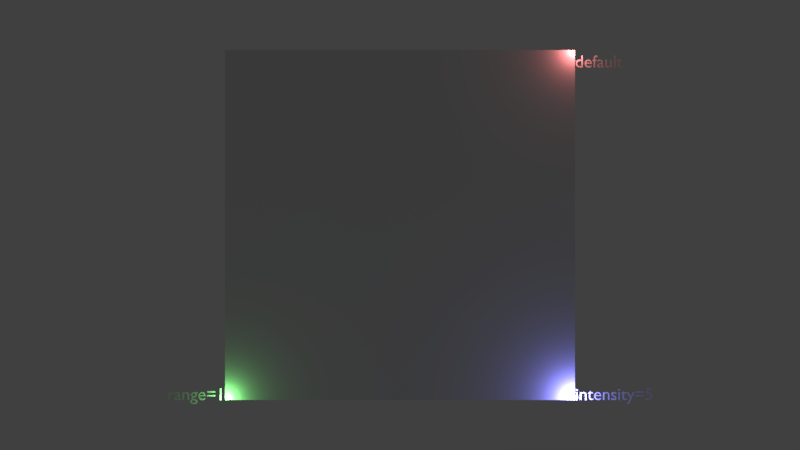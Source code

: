 # Source: PointLightTest.blend  (saved by Blender 2.79.0; exported with 4.5.12 LTS)
import bpy
from mathutils import Matrix  # noqa: F401  (used for matrix-valued properties, if any)

bpy.ops.wm.read_factory_settings(use_empty=True)
scene = bpy.context.scene
scene.name = 'Scene'

# ---- collections
col_collection_1 = bpy.data.collections.new('Collection 1'); scene.collection.children.link(col_collection_1)

# ---- materials (node trees are filled in below, after node groups)
mat_labelmaterial = bpy.data.materials.new('LabelMaterial')
mat_labelmaterial.alpha_threshold = 0.0
mat_labelmaterial.use_transparent_shadow = False
mat_labelmaterial.roughness = 0.5
mat_gridmaterial = bpy.data.materials.new('GridMaterial')
mat_gridmaterial.alpha_threshold = 0.0
mat_gridmaterial.use_transparent_shadow = False
mat_gridmaterial.roughness = 0.5

# ---- material node trees

# ---- world
world_world = bpy.data.worlds.new('World'); scene.world = world_world
world_world.color = (0.05088, 0.05088, 0.05088)
world_world.use_sun_shadow = False
world_world.sun_shadow_jitter_overblur = 0.0
world_world.cycles.sampling_method = 'MANUAL'

# ---- cameras
cam_camera = bpy.data.cameras.new('Camera')
cam_camera.clip_end = 100.0
cam_camera.lens = 35.0
cam_camera.sensor_width = 32.0
cam_camera.sensor_height = 18.0
cam_camera.ortho_scale = 7.314
cam_camera.dof.focus_distance = 0.0
cam_camera.dof.aperture_fstop = 128.0

# ---- lights
light_point_002 = bpy.data.lights.new('Point.002', 'POINT')
light_point_002.color = (0.2462, 0.2462, 1.0)
light_point_002.transmission_factor = 0.0
light_point_002.energy = 500.0
light_point_002.shadow_buffer_clip_start = 0.5
light_point_002.shadow_soft_size = 0.1
light_point_002.shadow_maximum_resolution = 0.006
light_point_002.use_absolute_resolution = True
light_point_001 = bpy.data.lights.new('Point.001', 'POINT')
light_point_001.color = (0.2462, 1.0, 0.2462)
light_point_001.transmission_factor = 0.0
light_point_001.energy = 100.0
light_point_001.shadow_buffer_clip_start = 0.5
light_point_001.shadow_soft_size = 0.1
light_point_001.shadow_maximum_resolution = 0.006
light_point_001.use_absolute_resolution = True
light_point = bpy.data.lights.new('Point', 'POINT')
light_point.color = (1.0, 0.2462, 0.2462)
light_point.transmission_factor = 0.0
light_point.energy = 100.0
light_point.shadow_buffer_clip_start = 0.5
light_point.shadow_soft_size = 0.1
light_point.shadow_maximum_resolution = 0.006
light_point.use_absolute_resolution = True

# ---- meshes
me_cutext_004 = bpy.data.meshes.new('CUText.004')
me_cutext_004.from_pydata([(4.394, 0.682, 0.0), (4.091, 0.682, 0.0), (4.091, 0.327, 0.0), (4.127, 0.3339, 0.0), (4.161, 0.3367, 0.0), (4.192, 0.3357, 0.0), (4.22, 0.3312, 0.0), (4.245, 0.3236, 0.0), (4.267, 0.3131, 0.0), (4.286, 0.3001, 0.0), (4.301, 0.2848, 0.0), (4.314, 0.2675, 0.0), (4.323, 0.2486, 0.0), (4.328, 0.2283, 0.0), (4.33, 0.207, 0.0), (4.329, 0.1905, 0.0), (4.325, 0.1746, 0.0), (4.319, 0.1595, 0.0), (4.311, 0.1453, 0.0), (4.3, 0.1322, 0.0), (4.288, 0.1204, 0.0), (4.275, 0.1099, 0.0), (4.26, 0.101, 0.0), (4.244, 0.0938, 0.0), (4.226, 0.08846, 0.0), (4.208, 0.08514, 0.0), (4.189, 0.084, 0.0), (4.177, 0.08435, 0.0), (4.164, 0.08541, 0.0), (4.152, 0.08717, 0.0), (4.139, 0.08963, 0.0), (4.127, 0.09278, 0.0), (4.114, 0.09663, 0.0), (4.102, 0.1012, 0.0), (4.089, 0.1064, 0.0), (4.077, 0.1123, 0.0), (4.065, 0.1188, 0.0), (4.052, 0.1261, 0.0), (4.04, 0.134, 0.0), (4.04, 0.033, 0.0), (4.055, 0.02587, 0.0), (4.069, 0.01947, 0.0), (4.082, 0.01378, 0.0), (4.096, 0.008778, 0.0), (4.109, 0.004441, 0.0), (4.123, 0.00075, 0.0), (4.136, -0.002316, 0.0), (4.149, -0.004778, 0.0), (4.163, -0.006656, 0.0), (4.176, -0.007972, 0.0), (4.19, -0.008747, 0.0), (4.205, -0.009, 0.0), (4.236, -0.007117, 0.0), (4.266, -0.001602, 0.0), (4.294, 0.007344, 0.0), (4.32, 0.01952, 0.0), (4.344, 0.03472, 0.0), (4.365, 0.05275, 0.0), (4.383, 0.0734, 0.0), (4.399, 0.09648, 0.0), (4.411, 0.1218, 0.0), (4.42, 0.1491, 0.0), (4.426, 0.1782, 0.0), (4.428, 0.209, 0.0), (4.426, 0.2399, 0.0), (4.42, 0.2692, 0.0), (4.411, 0.2969, 0.0), (4.398, 0.3225, 0.0), (4.382, 0.3458, 0.0), (4.362, 0.3666, 0.0), (4.339, 0.3846, 0.0), (4.313, 0.3995, 0.0), (4.284, 0.4111, 0.0), (4.252, 0.419, 0.0), (4.217, 0.4231, 0.0), (4.18, 0.423, 0.0), (4.18, 0.594, 0.0), (4.394, 0.594, 0.0), (3.462, 0.503, 0.0), (3.462, 0.421, 0.0), (3.934, 0.421, 0.0), (3.934, 0.503, 0.0), (3.462, 0.285, 0.0), (3.462, 0.203, 0.0), (3.934, 0.203, 0.0), (3.934, 0.285, 0.0), (3.406, 0.449, 0.0), (3.306, 0.449, 0.0), (3.19, 0.196, 0.0), (3.069, 0.449, 0.0), (2.968, 0.449, 0.0), (3.142, 0.096, 0.0), (2.989, -0.23, 0.0), (3.088, -0.23, 0.0), (2.802, 0.542, 0.0), (2.635, 0.379, 0.0), (2.635, 0.369, 0.0), (2.713, 0.369, 0.0), (2.713, 0.132, 0.0), (2.714, 0.1122, 0.0), (2.717, 0.09343, 0.0), (2.722, 0.0758, 0.0), (2.729, 0.05944, 0.0), (2.738, 0.04451, 0.0), (2.75, 0.03112, 0.0), (2.763, 0.01943, 0.0), (2.778, 0.009556, 0.0), (2.795, 0.001641, 0.0), (2.815, -0.004181, 0.0), (2.836, -0.007773, 0.0), (2.859, -0.009, 0.0), (2.867, -0.008734, 0.0), (2.875, -0.007958, 0.0), (2.884, -0.006703, 0.0), (2.893, -0.005, 0.0), (2.903, -0.00288, 0.0), (2.912, -0.000375, 0.0), (2.922, 0.002484, 0.0), (2.932, 0.005667, 0.0), (2.941, 0.009141, 0.0), (2.95, 0.01288, 0.0), (2.959, 0.01684, 0.0), (2.967, 0.021, 0.0), (2.967, 0.104, 0.0), (2.958, 0.09873, 0.0), (2.949, 0.09392, 0.0), (2.941, 0.08956, 0.0), (2.932, 0.08567, 0.0), (2.923, 0.08223, 0.0), (2.915, 0.07925, 0.0), (2.907, 0.07673, 0.0), (2.898, 0.07467, 0.0), (2.89, 0.07306, 0.0), (2.882, 0.07192, 0.0), (2.874, 0.07123, 0.0), (2.866, 0.071, 0.0), (2.859, 0.07133, 0.0), (2.852, 0.07236, 0.0), (2.845, 0.07417, 0.0), (2.838, 0.07685, 0.0), (2.831, 0.08048, 0.0), (2.824, 0.08513, 0.0), (2.818, 0.09088, 0.0), (2.813, 0.09781, 0.0), (2.808, 0.106, 0.0), (2.805, 0.1156, 0.0), (2.803, 0.1265, 0.0), (2.802, 0.139, 0.0), (2.802, 0.369, 0.0), (2.944, 0.369, 0.0), (2.944, 0.449, 0.0), (2.802, 0.449, 0.0), (2.57, 0.449, 0.0), (2.481, 0.449, 0.0), (2.481, 0.0, 0.0), (2.57, 0.0, 0.0), (2.579, 0.585, 0.0), (2.579, 0.5921, 0.0), (2.577, 0.599, 0.0), (2.575, 0.6055, 0.0), (2.572, 0.6116, 0.0), (2.568, 0.6173, 0.0), (2.563, 0.6224, 0.0), (2.558, 0.6269, 0.0), (2.553, 0.6307, 0.0), (2.547, 0.6338, 0.0), (2.54, 0.6361, 0.0), (2.533, 0.6375, 0.0), (2.526, 0.638, 0.0), (2.519, 0.6375, 0.0), (2.512, 0.6361, 0.0), (2.505, 0.6338, 0.0), (2.499, 0.6307, 0.0), (2.494, 0.6269, 0.0), (2.489, 0.6224, 0.0), (2.484, 0.6173, 0.0), (2.48, 0.6116, 0.0), (2.477, 0.6055, 0.0), (2.475, 0.599, 0.0), (2.473, 0.5921, 0.0), (2.473, 0.585, 0.0), (2.473, 0.5779, 0.0), (2.475, 0.571, 0.0), (2.477, 0.5645, 0.0), (2.48, 0.5584, 0.0), (2.484, 0.5527, 0.0), (2.489, 0.5476, 0.0), (2.494, 0.5431, 0.0), (2.499, 0.5393, 0.0), (2.505, 0.5362, 0.0), (2.512, 0.5339, 0.0), (2.519, 0.5325, 0.0), (2.526, 0.532, 0.0), (2.533, 0.5325, 0.0), (2.54, 0.5339, 0.0), (2.547, 0.5362, 0.0), (2.553, 0.5393, 0.0), (2.558, 0.5431, 0.0), (2.563, 0.5476, 0.0), (2.568, 0.5527, 0.0), (2.572, 0.5584, 0.0), (2.575, 0.5645, 0.0), (2.577, 0.571, 0.0), (2.579, 0.5779, 0.0), (2.355, 0.421, 0.0), (2.343, 0.427, 0.0), (2.332, 0.4324, 0.0), (2.32, 0.4373, 0.0), (2.309, 0.4417, 0.0), (2.298, 0.4456, 0.0), (2.287, 0.4489, 0.0), (2.276, 0.4517, 0.0), (2.265, 0.454, 0.0), (2.255, 0.4557, 0.0), (2.244, 0.457, 0.0), (2.234, 0.4577, 0.0), (2.223, 0.458, 0.0), (2.201, 0.4571, 0.0), (2.181, 0.4542, 0.0), (2.162, 0.4496, 0.0), (2.145, 0.4433, 0.0), (2.129, 0.4352, 0.0), (2.115, 0.4255, 0.0), (2.103, 0.4142, 0.0), (2.093, 0.4014, 0.0), (2.085, 0.3871, 0.0), (2.08, 0.3714, 0.0), (2.076, 0.3544, 0.0), (2.075, 0.336, 0.0), (2.079, 0.3075, 0.0), (2.091, 0.2823, 0.0), (2.108, 0.2599, 0.0), (2.129, 0.24, 0.0), (2.154, 0.2221, 0.0), (2.18, 0.2059, 0.0), (2.206, 0.1909, 0.0), (2.231, 0.1767, 0.0), (2.252, 0.1629, 0.0), (2.269, 0.1491, 0.0), (2.281, 0.135, 0.0), (2.285, 0.12, 0.0), (2.284, 0.1123, 0.0), (2.283, 0.1053, 0.0), (2.28, 0.09881, 0.0), (2.276, 0.093, 0.0), (2.271, 0.08781, 0.0), (2.266, 0.08325, 0.0), (2.259, 0.07931, 0.0), (2.252, 0.076, 0.0), (2.245, 0.07331, 0.0), (2.236, 0.07125, 0.0), (2.228, 0.06981, 0.0), (2.219, 0.069, 0.0), (2.21, 0.0694, 0.0), (2.2, 0.07059, 0.0), (2.189, 0.07259, 0.0), (2.178, 0.07541, 0.0), (2.166, 0.07904, 0.0), (2.154, 0.0835, 0.0), (2.141, 0.08879, 0.0), (2.128, 0.09493, 0.0), (2.114, 0.1019, 0.0), (2.101, 0.1097, 0.0), (2.086, 0.1184, 0.0), (2.072, 0.128, 0.0), (2.072, 0.032, 0.0), (2.086, 0.02489, 0.0), (2.1, 0.01855, 0.0), (2.113, 0.01294, 0.0), (2.126, 0.008037, 0.0), (2.139, 0.003817, 0.0), (2.151, 0.00025, 0.0), (2.164, -0.002692, 0.0), (2.176, -0.005037, 0.0), (2.189, -0.006812, 0.0), (2.201, -0.008046, 0.0), (2.214, -0.008766, 0.0), (2.228, -0.009, 0.0), (2.249, -0.007911, 0.0), (2.268, -0.004708, 0.0), (2.287, 0.0005156, 0.0), (2.304, 0.007667, 0.0), (2.32, 0.01665, 0.0), (2.334, 0.02738, 0.0), (2.346, 0.03974, 0.0), (2.357, 0.05367, 0.0), (2.365, 0.06905, 0.0), (2.371, 0.08579, 0.0), (2.375, 0.1038, 0.0), (2.376, 0.123, 0.0), (2.375, 0.1342, 0.0), (2.374, 0.1449, 0.0), (2.371, 0.1552, 0.0), (2.366, 0.1652, 0.0), (2.36, 0.1751, 0.0), (2.353, 0.1849, 0.0), (2.344, 0.1947, 0.0), (2.334, 0.2048, 0.0), (2.322, 0.2151, 0.0), (2.308, 0.2258, 0.0), (2.293, 0.2371, 0.0), (2.275, 0.249, 0.0), (2.256, 0.2601, 0.0), (2.239, 0.2702, 0.0), (2.225, 0.2797, 0.0), (2.212, 0.2883, 0.0), (2.2, 0.2963, 0.0), (2.191, 0.3037, 0.0), (2.183, 0.3106, 0.0), (2.177, 0.317, 0.0), (2.172, 0.323, 0.0), (2.169, 0.3286, 0.0), (2.167, 0.3339, 0.0), (2.166, 0.339, 0.0), (2.166, 0.3448, 0.0), (2.168, 0.3504, 0.0), (2.17, 0.3555, 0.0), (2.173, 0.3603, 0.0), (2.177, 0.3646, 0.0), (2.182, 0.3685, 0.0), (2.187, 0.3719, 0.0), (2.194, 0.3747, 0.0), (2.201, 0.377, 0.0), (2.208, 0.3786, 0.0), (2.216, 0.3797, 0.0), (2.225, 0.38, 0.0), (2.234, 0.3797, 0.0), (2.243, 0.3788, 0.0), (2.252, 0.3773, 0.0), (2.262, 0.3751, 0.0), (2.273, 0.3723, 0.0), (2.284, 0.3689, 0.0), (2.295, 0.3647, 0.0), (2.306, 0.3599, 0.0), (2.318, 0.3543, 0.0), (2.33, 0.3479, 0.0), (2.343, 0.3409, 0.0), (2.355, 0.333, 0.0), (1.681, 0.449, 0.0), (1.592, 0.449, 0.0), (1.592, 0.0, 0.0), (1.681, 0.0, 0.0), (1.681, 0.322, 0.0), (1.691, 0.3332, 0.0), (1.701, 0.3431, 0.0), (1.711, 0.352, 0.0), (1.72, 0.3597, 0.0), (1.729, 0.3664, 0.0), (1.738, 0.3721, 0.0), (1.747, 0.3768, 0.0), (1.756, 0.3806, 0.0), (1.765, 0.3835, 0.0), (1.774, 0.3854, 0.0), (1.783, 0.3866, 0.0), (1.793, 0.387, 0.0), (1.806, 0.3861, 0.0), (1.818, 0.3835, 0.0), (1.83, 0.3793, 0.0), (1.84, 0.3734, 0.0), (1.849, 0.3661, 0.0), (1.857, 0.3573, 0.0), (1.864, 0.3471, 0.0), (1.87, 0.3356, 0.0), (1.875, 0.3229, 0.0), (1.878, 0.309, 0.0), (1.88, 0.294, 0.0), (1.881, 0.278, 0.0), (1.881, 0.0, 0.0), (1.97, 0.0, 0.0), (1.97, 0.277, 0.0), (1.969, 0.3064, 0.0), (1.965, 0.3331, 0.0), (1.958, 0.3572, 0.0), (1.949, 0.3786, 0.0), (1.938, 0.3974, 0.0), (1.925, 0.4136, 0.0), (1.911, 0.4273, 0.0), (1.894, 0.4384, 0.0), (1.877, 0.447, 0.0), (1.858, 0.4531, 0.0), (1.838, 0.4568, 0.0), (1.817, 0.458, 0.0), (1.805, 0.4575, 0.0), (1.792, 0.4559, 0.0), (1.78, 0.4534, 0.0), (1.768, 0.4499, 0.0), (1.756, 0.4455, 0.0), (1.744, 0.4401, 0.0), (1.733, 0.4339, 0.0), (1.722, 0.4267, 0.0), (1.711, 0.4188, 0.0), (1.701, 0.41, 0.0), (1.692, 0.4004, 0.0), (1.683, 0.39, 0.0), (1.681, 0.39, 0.0), (1.49, 0.13, 0.0), (1.477, 0.1218, 0.0), (1.464, 0.1142, 0.0), (1.451, 0.1072, 0.0), (1.438, 0.1009, 0.0), (1.425, 0.09523, 0.0), (1.412, 0.09025, 0.0), (1.399, 0.08598, 0.0), (1.386, 0.08244, 0.0), (1.373, 0.07966, 0.0), (1.36, 0.07764, 0.0), (1.346, 0.07641, 0.0), (1.333, 0.076, 0.0), (1.312, 0.07696, 0.0), (1.293, 0.07982, 0.0), (1.275, 0.08458, 0.0), (1.259, 0.09122, 0.0), (1.244, 0.09974, 0.0), (1.23, 0.1101, 0.0), (1.219, 0.1224, 0.0), (1.208, 0.1364, 0.0), (1.199, 0.1524, 0.0), (1.192, 0.1701, 0.0), (1.186, 0.1896, 0.0), (1.182, 0.211, 0.0), (1.498, 0.211, 0.0), (1.496, 0.2507, 0.0), (1.492, 0.2869, 0.0), (1.484, 0.3196, 0.0), (1.474, 0.3488, 0.0), (1.461, 0.3745, 0.0), (1.445, 0.3968, 0.0), (1.427, 0.4155, 0.0), (1.406, 0.4309, 0.0), (1.384, 0.4428, 0.0), (1.359, 0.4512, 0.0), (1.332, 0.4563, 0.0), (1.303, 0.458, 0.0), (1.273, 0.4561, 0.0), (1.244, 0.4506, 0.0), (1.218, 0.4415, 0.0), (1.193, 0.4291, 0.0), (1.171, 0.4136, 0.0), (1.151, 0.395, 0.0), (1.134, 0.3736, 0.0), (1.12, 0.3496, 0.0), (1.108, 0.323, 0.0), (1.1, 0.2941, 0.0), (1.095, 0.2631, 0.0), (1.093, 0.23, 0.0), (1.095, 0.1992, 0.0), (1.099, 0.1692, 0.0), (1.107, 0.1403, 0.0), (1.118, 0.1129, 0.0), (1.132, 0.08736, 0.0), (1.15, 0.064, 0.0), (1.169, 0.04323, 0.0), (1.192, 0.02541, 0.0), (1.218, 0.01091, 0.0), (1.246, 9.261e-05, 0.0), (1.277, -0.006665, 0.0), (1.311, -0.009, 0.0), (1.329, -0.008645, 0.0), (1.347, -0.007574, 0.0), (1.363, -0.005781, 0.0), (1.379, -0.003259, 0.0), (1.394, -1.157e-06, 0.0), (1.409, 0.004, 0.0), (1.423, 0.008751, 0.0), (1.436, 0.01426, 0.0), (1.45, 0.02053, 0.0), (1.463, 0.02757, 0.0), (1.477, 0.03539, 0.0), (1.49, 0.044, 0.0), (1.184, 0.27, 0.0), (1.188, 0.2871, 0.0), (1.192, 0.3029, 0.0), (1.198, 0.3173, 0.0), (1.206, 0.3303, 0.0), (1.214, 0.342, 0.0), (1.224, 0.3521, 0.0), (1.234, 0.3608, 0.0), (1.246, 0.368, 0.0), (1.259, 0.3736, 0.0), (1.273, 0.3777, 0.0), (1.289, 0.3802, 0.0), (1.305, 0.381, 0.0), (1.32, 0.3801, 0.0), (1.334, 0.3775, 0.0), (1.348, 0.3732, 0.0), (1.36, 0.3673, 0.0), (1.37, 0.3599, 0.0), (1.38, 0.351, 0.0), (1.388, 0.3407, 0.0), (1.395, 0.329, 0.0), (1.401, 0.316, 0.0), (1.406, 0.3018, 0.0), (1.409, 0.2865, 0.0), (1.41, 0.27, 0.0), (0.886, 0.542, 0.0), (0.719, 0.379, 0.0), (0.719, 0.369, 0.0), (0.797, 0.369, 0.0), (0.797, 0.132, 0.0), (0.798, 0.1122, 0.0), (0.8011, 0.09343, 0.0), (0.8062, 0.0758, 0.0), (0.8133, 0.05944, 0.0), (0.8224, 0.04451, 0.0), (0.8336, 0.03112, 0.0), (0.8468, 0.01943, 0.0), (0.862, 0.009556, 0.0), (0.8793, 0.001641, 0.0), (0.8985, -0.004181, 0.0), (0.9198, -0.007773, 0.0), (0.943, -0.009, 0.0), (0.9506, -0.008734, 0.0), (0.9589, -0.007958, 0.0), (0.9677, -0.006703, 0.0), (0.977, -0.005, 0.0), (0.9865, -0.00288, 0.0), (0.9962, -0.000375, 0.0), (1.006, 0.002484, 0.0), (1.016, 0.005667, 0.0), (1.025, 0.009141, 0.0), (1.034, 0.01288, 0.0), (1.043, 0.01684, 0.0), (1.051, 0.021, 0.0), (1.051, 0.104, 0.0), (1.042, 0.09873, 0.0), (1.033, 0.09392, 0.0), (1.025, 0.08956, 0.0), (1.016, 0.08567, 0.0), (1.007, 0.08223, 0.0), (0.999, 0.07925, 0.0), (0.9907, 0.07673, 0.0), (0.9824, 0.07467, 0.0), (0.9742, 0.07306, 0.0), (0.9661, 0.07192, 0.0), (0.958, 0.07123, 0.0), (0.95, 0.071, 0.0), (0.9433, 0.07133, 0.0), (0.9362, 0.07236, 0.0), (0.929, 0.07417, 0.0), (0.9219, 0.07685, 0.0), (0.9149, 0.08048, 0.0), (0.9082, 0.08513, 0.0), (0.9022, 0.09088, 0.0), (0.8968, 0.09781, 0.0), (0.8923, 0.106, 0.0), (0.8889, 0.1156, 0.0), (0.8868, 0.1265, 0.0), (0.886, 0.139, 0.0), (0.886, 0.369, 0.0), (1.028, 0.369, 0.0), (1.028, 0.449, 0.0), (0.886, 0.449, 0.0), (0.369, 0.449, 0.0), (0.28, 0.449, 0.0), (0.28, 0.0, 0.0), (0.369, 0.0, 0.0), (0.369, 0.322, 0.0), (0.3793, 0.3332, 0.0), (0.3892, 0.3431, 0.0), (0.3987, 0.352, 0.0), (0.408, 0.3597, 0.0), (0.4171, 0.3664, 0.0), (0.4261, 0.3721, 0.0), (0.435, 0.3768, 0.0), (0.444, 0.3806, 0.0), (0.453, 0.3835, 0.0), (0.4621, 0.3854, 0.0), (0.4714, 0.3866, 0.0), (0.481, 0.387, 0.0), (0.4941, 0.3861, 0.0), (0.5063, 0.3835, 0.0), (0.5175, 0.3793, 0.0), (0.5278, 0.3734, 0.0), (0.5371, 0.3661, 0.0), (0.5453, 0.3573, 0.0), (0.5523, 0.3471, 0.0), (0.5582, 0.3356, 0.0), (0.5628, 0.3229, 0.0), (0.5662, 0.309, 0.0), (0.5683, 0.294, 0.0), (0.569, 0.278, 0.0), (0.569, 0.0, 0.0), (0.658, 0.0, 0.0), (0.658, 0.277, 0.0), (0.6566, 0.3064, 0.0), (0.6526, 0.3331, 0.0), (0.646, 0.3572, 0.0), (0.6372, 0.3786, 0.0), (0.6263, 0.3974, 0.0), (0.6134, 0.4136, 0.0), (0.5987, 0.4273, 0.0), (0.5824, 0.4384, 0.0), (0.5648, 0.447, 0.0), (0.5458, 0.4531, 0.0), (0.5259, 0.4568, 0.0), (0.505, 0.458, 0.0), (0.4925, 0.4575, 0.0), (0.4801, 0.4559, 0.0), (0.4678, 0.4534, 0.0), (0.4556, 0.4499, 0.0), (0.4437, 0.4455, 0.0), (0.432, 0.4401, 0.0), (0.4207, 0.4339, 0.0), (0.4097, 0.4267, 0.0), (0.3993, 0.4188, 0.0), (0.3893, 0.41, 0.0), (0.3798, 0.4004, 0.0), (0.371, 0.39, 0.0), (0.369, 0.39, 0.0), (0.154, 0.449, 0.0), (0.065, 0.449, 0.0), (0.065, 0.0, 0.0), (0.154, 0.0, 0.0), (0.163, 0.585, 0.0), (0.1625, 0.5921, 0.0), (0.1611, 0.599, 0.0), (0.1588, 0.6055, 0.0), (0.1557, 0.6116, 0.0), (0.1519, 0.6173, 0.0), (0.1474, 0.6224, 0.0), (0.1423, 0.6269, 0.0), (0.1366, 0.6307, 0.0), (0.1305, 0.6338, 0.0), (0.124, 0.6361, 0.0), (0.1171, 0.6375, 0.0), (0.11, 0.638, 0.0), (0.1029, 0.6375, 0.0), (0.096, 0.6361, 0.0), (0.08948, 0.6338, 0.0), (0.08337, 0.6307, 0.0), (0.07773, 0.6269, 0.0), (0.07263, 0.6224, 0.0), (0.06813, 0.6173, 0.0), (0.0643, 0.6116, 0.0), (0.0612, 0.6055, 0.0), (0.05891, 0.599, 0.0), (0.05749, 0.5921, 0.0), (0.057, 0.585, 0.0), (0.05749, 0.5779, 0.0), (0.05891, 0.571, 0.0), (0.0612, 0.5645, 0.0), (0.0643, 0.5584, 0.0), (0.06813, 0.5527, 0.0), (0.07263, 0.5476, 0.0), (0.07773, 0.5431, 0.0), (0.08337, 0.5393, 0.0), (0.08948, 0.5362, 0.0), (0.096, 0.5339, 0.0), (0.1029, 0.5325, 0.0), (0.11, 0.532, 0.0), (0.1171, 0.5325, 0.0), (0.124, 0.5339, 0.0), (0.1305, 0.5362, 0.0), (0.1366, 0.5393, 0.0), (0.1423, 0.5431, 0.0), (0.1474, 0.5476, 0.0), (0.1519, 0.5527, 0.0), (0.1557, 0.5584, 0.0), (0.1588, 0.5645, 0.0), (0.1611, 0.571, 0.0), (0.1625, 0.5779, 0.0)], [], [(2, 76, 1), (76, 0, 1), (76, 77, 0), (2, 75, 76), (75, 73, 74), (2, 73, 75), (2, 72, 73), (2, 71, 72), (2, 70, 71), (2, 3, 70), (3, 69, 70), (3, 4, 69), (4, 68, 69), (4, 5, 68), (5, 67, 68), (6, 67, 5), (7, 67, 6), (8, 67, 7), (8, 66, 67), (9, 66, 8), (10, 66, 9), (10, 65, 66), (11, 65, 10), (11, 64, 65), (12, 64, 11), (13, 64, 12), (13, 63, 64), (14, 63, 13), (14, 62, 63), (15, 62, 14), (16, 62, 15), (16, 61, 62), (17, 61, 16), (18, 61, 17), (18, 60, 61), (19, 60, 18), (39, 37, 38), (20, 60, 19), (39, 36, 37), (20, 59, 60), (21, 59, 20), (39, 35, 36), (39, 34, 35), (22, 59, 21), (39, 33, 34), (39, 32, 33), (23, 59, 22), (39, 31, 32), (23, 58, 59), (24, 58, 23), (39, 30, 31), (39, 29, 30), (25, 58, 24), (39, 28, 29), (39, 27, 28), (26, 58, 25), (39, 26, 27), (39, 58, 26), (39, 57, 58), (39, 56, 57), (39, 55, 56), (40, 55, 39), (41, 55, 40), (41, 54, 55), (42, 54, 41), (43, 54, 42), (44, 54, 43), (44, 53, 54), (45, 53, 44), (46, 53, 45), (46, 52, 53), (47, 52, 46), (48, 52, 47), (49, 52, 48), (49, 51, 52), (50, 51, 49), (83, 85, 82), (83, 84, 85), (79, 81, 78), (79, 80, 81), (91, 89, 90), (91, 88, 89), (88, 86, 87), (88, 93, 86), (91, 93, 88), (92, 93, 91), (95, 151, 94), (95, 150, 151), (95, 149, 150), (96, 149, 95), (97, 149, 96), (98, 148, 97), (148, 149, 97), (98, 147, 148), (98, 146, 147), (99, 146, 98), (99, 145, 146), (99, 144, 145), (100, 144, 99), (100, 143, 144), (124, 122, 123), (125, 122, 124), (100, 142, 143), (126, 122, 125), (101, 142, 100), (101, 141, 142), (127, 122, 126), (128, 122, 127), (101, 140, 141), (129, 122, 128), (101, 139, 140), (130, 122, 129), (101, 138, 139), (131, 122, 130), (102, 138, 101), (132, 122, 131), (102, 137, 138), (133, 122, 132), (102, 136, 137), (134, 122, 133), (102, 135, 136), (135, 122, 134), (102, 122, 135), (103, 122, 102), (104, 122, 103), (105, 122, 104), (105, 121, 122), (106, 121, 105), (106, 120, 121), (106, 119, 120), (107, 119, 106), (107, 118, 119), (107, 117, 118), (107, 116, 117), (108, 116, 107), (108, 115, 116), (108, 114, 115), (109, 114, 108), (109, 113, 114), (109, 112, 113), (110, 112, 109), (110, 111, 112), (169, 167, 168), (169, 166, 167), (170, 166, 169), (170, 165, 166), (171, 165, 170), (171, 164, 165), (172, 164, 171), (172, 163, 164), (173, 163, 172), (173, 162, 163), (174, 162, 173), (174, 161, 162), (175, 161, 174), (175, 160, 161), (176, 160, 175), (176, 159, 160), (177, 159, 176), (177, 158, 159), (178, 158, 177), (178, 157, 158), (179, 157, 178), (179, 156, 157), (180, 156, 179), (181, 156, 180), (181, 203, 156), (181, 202, 203), (182, 202, 181), (182, 201, 202), (183, 201, 182), (183, 200, 201), (184, 200, 183), (184, 199, 200), (185, 199, 184), (185, 198, 199), (186, 198, 185), (186, 197, 198), (187, 197, 186), (187, 196, 197), (188, 196, 187), (188, 195, 196), (189, 195, 188), (189, 194, 195), (190, 194, 189), (190, 193, 194), (191, 193, 190), (191, 192, 193), (154, 152, 153), (154, 155, 152), (217, 215, 216), (217, 214, 215), (218, 214, 217), (218, 213, 214), (218, 212, 213), (219, 212, 218), (219, 211, 212), (219, 210, 211), (220, 210, 219), (220, 209, 210), (220, 208, 209), (221, 208, 220), (221, 207, 208), (221, 206, 207), (222, 206, 221), (222, 205, 206), (222, 204, 205), (223, 204, 222), (223, 329, 204), (329, 330, 204), (330, 331, 204), (331, 332, 204), (332, 333, 204), (333, 334, 204), (334, 335, 204), (335, 336, 204), (336, 337, 204), (224, 327, 223), (327, 328, 223), (328, 329, 223), (225, 326, 224), (326, 327, 224), (226, 324, 225), (324, 325, 225), (325, 326, 225), (226, 323, 324), (226, 322, 323), (226, 321, 322), (226, 320, 321), (226, 319, 320), (227, 319, 226), (227, 318, 319), (227, 317, 318), (227, 316, 317), (227, 315, 316), (228, 315, 227), (228, 314, 315), (228, 313, 314), (228, 312, 313), (229, 312, 228), (229, 311, 312), (229, 310, 311), (229, 309, 310), (229, 308, 309), (229, 307, 308), (230, 307, 229), (230, 306, 307), (230, 305, 306), (230, 304, 305), (231, 304, 230), (231, 303, 304), (231, 302, 303), (231, 301, 302), (232, 301, 231), (232, 300, 301), (233, 300, 232), (233, 299, 300), (233, 298, 299), (234, 298, 233), (234, 297, 298), (235, 297, 234), (235, 296, 297), (235, 295, 296), (236, 295, 235), (236, 294, 295), (237, 294, 236), (237, 293, 294), (237, 292, 293), (238, 292, 237), (238, 291, 292), (239, 291, 238), (239, 290, 291), (240, 290, 239), (240, 289, 290), (265, 263, 264), (240, 288, 289), (241, 288, 240), (265, 262, 263), (242, 288, 241), (265, 261, 262), (243, 288, 242), (243, 287, 288), (265, 260, 261), (244, 287, 243), (265, 259, 260), (245, 287, 244), (265, 258, 259), (246, 287, 245), (246, 286, 287), (265, 257, 258), (247, 286, 246), (248, 286, 247), (265, 256, 257), (249, 286, 248), (265, 255, 256), (250, 286, 249), (265, 254, 255), (251, 286, 250), (265, 253, 254), (252, 286, 251), (265, 252, 253), (252, 285, 286), (265, 285, 252), (265, 284, 285), (265, 283, 284), (266, 283, 265), (266, 282, 283), (267, 282, 266), (268, 282, 267), (268, 281, 282), (269, 281, 268), (270, 281, 269), (270, 280, 281), (271, 280, 270), (271, 279, 280), (272, 279, 271), (273, 279, 272), (273, 278, 279), (274, 278, 273), (275, 278, 274), (275, 277, 278), (276, 277, 275), (382, 380, 381), (383, 380, 382), (383, 379, 380), (384, 379, 383), (385, 379, 384), (385, 378, 379), (386, 378, 385), (340, 338, 339), (340, 394, 338), (386, 377, 378), (387, 377, 386), (388, 377, 387), (388, 376, 377), (389, 376, 388), (389, 375, 376), (390, 375, 389), (391, 375, 390), (391, 374, 375), (392, 374, 391), (393, 374, 392), (393, 354, 374), (354, 373, 374), (340, 393, 394), (340, 342, 393), (342, 343, 393), (343, 344, 393), (344, 345, 393), (345, 346, 393), (346, 347, 393), (347, 348, 393), (348, 349, 393), (349, 350, 393), (350, 351, 393), (351, 352, 393), (352, 353, 393), (353, 354, 393), (355, 373, 354), (356, 373, 355), (357, 373, 356), (358, 373, 357), (358, 372, 373), (359, 372, 358), (360, 372, 359), (361, 372, 360), (361, 371, 372), (362, 371, 361), (363, 371, 362), (363, 370, 371), (364, 370, 363), (340, 341, 342), (365, 370, 364), (365, 369, 370), (366, 369, 365), (367, 369, 366), (367, 368, 369), (433, 431, 432), (433, 430, 431), (434, 430, 433), (434, 429, 430), (435, 429, 434), (435, 428, 429), (436, 428, 435), (436, 427, 428), (437, 427, 436), (437, 426, 427), (438, 426, 437), (438, 425, 426), (439, 481, 438), (481, 425, 438), (439, 480, 481), (482, 425, 481), (439, 479, 480), (483, 425, 482), (439, 478, 479), (484, 425, 483), (484, 424, 425), (439, 477, 478), (440, 477, 439), (485, 424, 484), (440, 476, 477), (486, 424, 485), (440, 475, 476), (487, 424, 486), (440, 474, 475), (488, 424, 487), (441, 474, 440), (488, 423, 424), (441, 473, 474), (489, 423, 488), (441, 472, 473), (490, 423, 489), (442, 472, 441), (490, 422, 423), (442, 471, 472), (491, 422, 490), (442, 470, 471), (492, 422, 491), (443, 470, 442), (443, 469, 470), (492, 421, 422), (493, 421, 492), (443, 493, 469), (443, 421, 493), (444, 421, 443), (444, 420, 421), (445, 419, 444), (419, 420, 444), (445, 418, 419), (446, 418, 445), (446, 417, 418), (446, 416, 417), (447, 416, 446), (447, 415, 416), (448, 415, 447), (448, 414, 415), (396, 468, 395), (448, 413, 414), (397, 468, 396), (398, 468, 397), (449, 413, 448), (449, 412, 413), (399, 468, 398), (400, 468, 399), (449, 411, 412), (401, 468, 400), (449, 410, 411), (402, 468, 401), (450, 410, 449), (403, 468, 402), (450, 409, 410), (404, 468, 403), (450, 408, 409), (405, 468, 404), (406, 468, 405), (450, 407, 408), (407, 468, 406), (450, 468, 407), (451, 468, 450), (451, 467, 468), (452, 467, 451), (452, 466, 467), (452, 465, 466), (453, 465, 452), (453, 464, 465), (453, 463, 464), (454, 463, 453), (454, 462, 463), (454, 461, 462), (455, 461, 454), (455, 460, 461), (455, 459, 460), (455, 458, 459), (456, 458, 455), (456, 457, 458), (495, 551, 494), (495, 550, 551), (495, 549, 550), (496, 549, 495), (497, 549, 496), (498, 548, 497), (548, 549, 497), (498, 547, 548), (498, 546, 547), (499, 546, 498), (499, 545, 546), (499, 544, 545), (500, 544, 499), (500, 543, 544), (524, 522, 523), (525, 522, 524), (500, 542, 543), (526, 522, 525), (501, 542, 500), (501, 541, 542), (527, 522, 526), (528, 522, 527), (501, 540, 541), (529, 522, 528), (501, 539, 540), (530, 522, 529), (501, 538, 539), (531, 522, 530), (502, 538, 501), (532, 522, 531), (502, 537, 538), (533, 522, 532), (502, 536, 537), (534, 522, 533), (502, 535, 536), (535, 522, 534), (502, 522, 535), (503, 522, 502), (504, 522, 503), (505, 522, 504), (505, 521, 522), (506, 521, 505), (506, 520, 521), (506, 519, 520), (507, 519, 506), (507, 518, 519), (507, 517, 518), (507, 516, 517), (508, 516, 507), (508, 515, 516), (508, 514, 515), (509, 514, 508), (509, 513, 514), (509, 512, 513), (510, 512, 509), (510, 511, 512), (596, 594, 595), (597, 594, 596), (597, 593, 594), (598, 593, 597), (599, 593, 598), (599, 592, 593), (600, 592, 599), (554, 552, 553), (554, 608, 552), (600, 591, 592), (601, 591, 600), (602, 591, 601), (602, 590, 591), (603, 590, 602), (603, 589, 590), (604, 589, 603), (605, 589, 604), (605, 588, 589), (606, 588, 605), (607, 588, 606), (607, 568, 588), (568, 587, 588), (554, 607, 608), (554, 556, 607), (556, 557, 607), (557, 558, 607), (558, 559, 607), (559, 560, 607), (560, 561, 607), (561, 562, 607), (562, 563, 607), (563, 564, 607), (564, 565, 607), (565, 566, 607), (566, 567, 607), (567, 568, 607), (569, 587, 568), (570, 587, 569), (571, 587, 570), (572, 587, 571), (572, 586, 587), (573, 586, 572), (574, 586, 573), (575, 586, 574), (575, 585, 586), (576, 585, 575), (577, 585, 576), (577, 584, 585), (578, 584, 577), (554, 555, 556), (579, 584, 578), (579, 583, 584), (580, 583, 579), (581, 583, 580), (581, 582, 583), (626, 624, 625), (626, 623, 624), (627, 623, 626), (627, 622, 623), (628, 622, 627), (628, 621, 622), (629, 621, 628), (629, 620, 621), (630, 620, 629), (630, 619, 620), (631, 619, 630), (631, 618, 619), (632, 618, 631), (632, 617, 618), (633, 617, 632), (633, 616, 617), (634, 616, 633), (634, 615, 616), (635, 615, 634), (635, 614, 615), (636, 614, 635), (636, 613, 614), (637, 613, 636), (638, 613, 637), (638, 660, 613), (638, 659, 660), (639, 659, 638), (639, 658, 659), (640, 658, 639), (640, 657, 658), (641, 657, 640), (641, 656, 657), (642, 656, 641), (642, 655, 656), (643, 655, 642), (643, 654, 655), (644, 654, 643), (644, 653, 654), (645, 653, 644), (645, 652, 653), (646, 652, 645), (646, 651, 652), (647, 651, 646), (647, 650, 651), (648, 650, 647), (648, 649, 650), (611, 609, 610), (611, 612, 609)])
me_cutext_004.materials.append(mat_labelmaterial)
me_cutext_004.use_remesh_preserve_volume = False
me_cutext_004.use_remesh_preserve_attributes = False
me_cutext_004.use_mirror_vertex_groups = False
me_cutext_004.auto_texspace = False
me_cutext_004.update()
me_cutext_003 = bpy.data.meshes.new('CUText.003')
me_cutext_003.from_pydata([(2.552, -0.458, 0.0), (2.385, -0.621, 0.0), (2.385, -0.631, 0.0), (2.463, -0.631, 0.0), (2.463, -0.868, 0.0), (2.464, -0.8878, 0.0), (2.467, -0.9066, 0.0), (2.472, -0.9242, 0.0), (2.479, -0.9406, 0.0), (2.488, -0.9555, 0.0), (2.5, -0.9689, 0.0), (2.513, -0.9806, 0.0), (2.528, -0.9904, 0.0), (2.545, -0.9984, 0.0), (2.565, -1.004, 0.0), (2.586, -1.008, 0.0), (2.609, -1.009, 0.0), (2.617, -1.009, 0.0), (2.625, -1.008, 0.0), (2.634, -1.007, 0.0), (2.643, -1.005, 0.0), (2.653, -1.003, 0.0), (2.662, -1.0, 0.0), (2.672, -0.9975, 0.0), (2.682, -0.9943, 0.0), (2.691, -0.9909, 0.0), (2.7, -0.9871, 0.0), (2.709, -0.9832, 0.0), (2.717, -0.979, 0.0), (2.717, -0.896, 0.0), (2.708, -0.9013, 0.0), (2.699, -0.9061, 0.0), (2.691, -0.9104, 0.0), (2.682, -0.9143, 0.0), (2.673, -0.9178, 0.0), (2.665, -0.9208, 0.0), (2.657, -0.9233, 0.0), (2.648, -0.9253, 0.0), (2.64, -0.9269, 0.0), (2.632, -0.9281, 0.0), (2.624, -0.9288, 0.0), (2.616, -0.929, 0.0), (2.609, -0.9287, 0.0), (2.602, -0.9276, 0.0), (2.595, -0.9258, 0.0), (2.588, -0.9231, 0.0), (2.581, -0.9195, 0.0), (2.574, -0.9149, 0.0), (2.568, -0.9091, 0.0), (2.563, -0.9022, 0.0), (2.558, -0.894, 0.0), (2.555, -0.8844, 0.0), (2.553, -0.8735, 0.0), (2.552, -0.861, 0.0), (2.552, -0.631, 0.0), (2.694, -0.631, 0.0), (2.694, -0.551, 0.0), (2.552, -0.551, 0.0), (2.32, -0.318, 0.0), (2.231, -0.318, 0.0), (2.231, -1.0, 0.0), (2.32, -1.0, 0.0), (2.103, -1.0, 0.0), (2.103, -0.551, 0.0), (2.014, -0.551, 0.0), (2.014, -0.872, 0.0), (2.007, -0.8819, 0.0), (1.999, -0.8909, 0.0), (1.991, -0.8991, 0.0), (1.982, -0.9066, 0.0), (1.974, -0.9131, 0.0), (1.965, -0.9189, 0.0), (1.955, -0.9238, 0.0), (1.946, -0.9278, 0.0), (1.937, -0.9309, 0.0), (1.927, -0.9332, 0.0), (1.917, -0.9345, 0.0), (1.907, -0.935, 0.0), (1.892, -0.9343, 0.0), (1.879, -0.932, 0.0), (1.867, -0.9284, 0.0), (1.856, -0.9233, 0.0), (1.846, -0.9169, 0.0), (1.838, -0.9091, 0.0), (1.831, -0.9, 0.0), (1.825, -0.8897, 0.0), (1.821, -0.878, 0.0), (1.818, -0.8652, 0.0), (1.816, -0.8512, 0.0), (1.815, -0.836, 0.0), (1.815, -0.551, 0.0), (1.726, -0.551, 0.0), (1.726, -0.83, 0.0), (1.727, -0.8575, 0.0), (1.731, -0.8828, 0.0), (1.737, -0.9061, 0.0), (1.746, -0.9271, 0.0), (1.757, -0.9458, 0.0), (1.769, -0.9622, 0.0), (1.784, -0.9763, 0.0), (1.8, -0.9879, 0.0), (1.818, -0.9971, 0.0), (1.838, -1.004, 0.0), (1.859, -1.008, 0.0), (1.881, -1.009, 0.0), (1.892, -1.008, 0.0), (1.904, -1.007, 0.0), (1.915, -1.004, 0.0), (1.927, -1.001, 0.0), (1.939, -0.9963, 0.0), (1.95, -0.991, 0.0), (1.962, -0.9848, 0.0), (1.973, -0.9779, 0.0), (1.984, -0.9702, 0.0), (1.994, -0.9618, 0.0), (2.004, -0.9527, 0.0), (2.014, -0.943, 0.0), (2.014, -1.0, 0.0), (1.65, -0.92, 0.0), (1.645, -0.9236, 0.0), (1.64, -0.927, 0.0), (1.635, -0.9301, 0.0), (1.631, -0.9329, 0.0), (1.627, -0.9354, 0.0), (1.622, -0.9376, 0.0), (1.618, -0.9395, 0.0), (1.615, -0.9411, 0.0), (1.611, -0.9424, 0.0), (1.608, -0.9433, 0.0), (1.605, -0.9438, 0.0), (1.603, -0.944, 0.0), (1.6, -0.9439, 0.0), (1.598, -0.9435, 0.0), (1.596, -0.9428, 0.0), (1.594, -0.9418, 0.0), (1.592, -0.9405, 0.0), (1.59, -0.9389, 0.0), (1.589, -0.9369, 0.0), (1.588, -0.9345, 0.0), (1.587, -0.9318, 0.0), (1.586, -0.9286, 0.0), (1.586, -0.925, 0.0), (1.586, -0.921, 0.0), (1.586, -0.69, 0.0), (1.585, -0.6657, 0.0), (1.58, -0.6436, 0.0), (1.573, -0.6238, 0.0), (1.564, -0.6063, 0.0), (1.552, -0.5909, 0.0), (1.539, -0.5777, 0.0), (1.523, -0.5667, 0.0), (1.506, -0.5577, 0.0), (1.487, -0.5508, 0.0), (1.467, -0.5459, 0.0), (1.445, -0.543, 0.0), (1.423, -0.542, 0.0), (1.407, -0.5424, 0.0), (1.392, -0.5437, 0.0), (1.377, -0.5458, 0.0), (1.363, -0.5487, 0.0), (1.35, -0.5525, 0.0), (1.337, -0.5571, 0.0), (1.325, -0.5626, 0.0), (1.314, -0.569, 0.0), (1.303, -0.5762, 0.0), (1.293, -0.5842, 0.0), (1.283, -0.5932, 0.0), (1.274, -0.603, 0.0), (1.274, -0.7, 0.0), (1.285, -0.6878, 0.0), (1.296, -0.6768, 0.0), (1.307, -0.6669, 0.0), (1.319, -0.6581, 0.0), (1.331, -0.6505, 0.0), (1.343, -0.6439, 0.0), (1.355, -0.6383, 0.0), (1.367, -0.6339, 0.0), (1.379, -0.6304, 0.0), (1.391, -0.6279, 0.0), (1.404, -0.6265, 0.0), (1.416, -0.626, 0.0), (1.429, -0.6265, 0.0), (1.441, -0.628, 0.0), (1.451, -0.6305, 0.0), (1.461, -0.634, 0.0), (1.469, -0.6387, 0.0), (1.477, -0.6445, 0.0), (1.483, -0.6515, 0.0), (1.488, -0.6596, 0.0), (1.492, -0.669, 0.0), (1.495, -0.6797, 0.0), (1.496, -0.6917, 0.0), (1.497, -0.705, 0.0), (1.497, -0.729, 0.0), (1.418, -0.757, 0.0), (1.4, -0.7636, 0.0), (1.382, -0.7704, 0.0), (1.364, -0.7776, 0.0), (1.346, -0.7856, 0.0), (1.33, -0.7944, 0.0), (1.315, -0.8044, 0.0), (1.301, -0.8156, 0.0), (1.289, -0.8284, 0.0), (1.279, -0.8429, 0.0), (1.271, -0.8594, 0.0), (1.267, -0.878, 0.0), (1.265, -0.899, 0.0), (1.266, -0.9133, 0.0), (1.269, -0.9273, 0.0), (1.273, -0.9407, 0.0), (1.279, -0.9533, 0.0), (1.286, -0.965, 0.0), (1.295, -0.9757, 0.0), (1.306, -0.9852, 0.0), (1.317, -0.9934, 0.0), (1.33, -1.0, 0.0), (1.344, -1.005, 0.0), (1.359, -1.008, 0.0), (1.375, -1.009, 0.0), (1.385, -1.009, 0.0), (1.395, -1.008, 0.0), (1.406, -1.006, 0.0), (1.416, -1.004, 0.0), (1.426, -1.001, 0.0), (1.436, -0.9976, 0.0), (1.446, -0.9935, 0.0), (1.456, -0.9887, 0.0), (1.466, -0.9833, 0.0), (1.476, -0.9772, 0.0), (1.486, -0.9704, 0.0), (1.496, -0.963, 0.0), (1.498, -0.9706, 0.0), (1.501, -0.9775, 0.0), (1.505, -0.9837, 0.0), (1.509, -0.9891, 0.0), (1.513, -0.9939, 0.0), (1.518, -0.998, 0.0), (1.524, -1.001, 0.0), (1.531, -1.004, 0.0), (1.538, -1.006, 0.0), (1.546, -1.008, 0.0), (1.555, -1.009, 0.0), (1.564, -1.009, 0.0), (1.571, -1.009, 0.0), (1.577, -1.008, 0.0), (1.583, -1.007, 0.0), (1.59, -1.006, 0.0), (1.596, -1.004, 0.0), (1.602, -1.002, 0.0), (1.609, -0.9987, 0.0), (1.616, -0.9951, 0.0), (1.623, -0.9909, 0.0), (1.631, -0.986, 0.0), (1.64, -0.9804, 0.0), (1.65, -0.974, 0.0), (1.497, -0.909, 0.0), (1.491, -0.9146, 0.0), (1.485, -0.9197, 0.0), (1.479, -0.9245, 0.0), (1.472, -0.9288, 0.0), (1.466, -0.9327, 0.0), (1.46, -0.9361, 0.0), (1.453, -0.9391, 0.0), (1.446, -0.9415, 0.0), (1.44, -0.9435, 0.0), (1.433, -0.9449, 0.0), (1.426, -0.9457, 0.0), (1.419, -0.946, 0.0), (1.41, -0.9455, 0.0), (1.401, -0.9439, 0.0), (1.393, -0.9414, 0.0), (1.386, -0.9379, 0.0), (1.379, -0.9335, 0.0), (1.373, -0.9284, 0.0), (1.368, -0.9224, 0.0), (1.363, -0.9158, 0.0), (1.36, -0.9085, 0.0), (1.357, -0.9005, 0.0), (1.356, -0.892, 0.0), (1.355, -0.883, 0.0), (1.356, -0.8703, 0.0), (1.36, -0.8586, 0.0), (1.367, -0.8479, 0.0), (1.375, -0.838, 0.0), (1.385, -0.8289, 0.0), (1.398, -0.8204, 0.0), (1.411, -0.8125, 0.0), (1.426, -0.805, 0.0), (1.443, -0.7979, 0.0), (1.46, -0.7911, 0.0), (1.478, -0.7845, 0.0), (1.497, -0.778, 0.0), (1.285, -0.318, 0.0), (1.266, -0.3133, 0.0), (1.248, -0.3102, 0.0), (1.231, -0.3087, 0.0), (1.215, -0.3086, 0.0), (1.201, -0.3099, 0.0), (1.187, -0.3125, 0.0), (1.173, -0.3164, 0.0), (1.161, -0.3214, 0.0), (1.149, -0.3276, 0.0), (1.138, -0.3348, 0.0), (1.128, -0.3429, 0.0), (1.118, -0.352, 0.0), (1.109, -0.3611, 0.0), (1.101, -0.3707, 0.0), (1.094, -0.3808, 0.0), (1.087, -0.3915, 0.0), (1.081, -0.403, 0.0), (1.076, -0.4155, 0.0), (1.072, -0.4291, 0.0), (1.068, -0.4439, 0.0), (1.065, -0.46, 0.0), (1.063, -0.4776, 0.0), (1.061, -0.4969, 0.0), (1.061, -0.518, 0.0), (1.061, -0.551, 0.0), (0.998, -0.551, 0.0), (0.998, -0.631, 0.0), (1.061, -0.631, 0.0), (1.061, -1.0, 0.0), (1.15, -1.0, 0.0), (1.15, -0.631, 0.0), (1.231, -0.631, 0.0), (1.231, -0.551, 0.0), (1.15, -0.551, 0.0), (1.15, -0.508, 0.0), (1.15, -0.4913, 0.0), (1.152, -0.4758, 0.0), (1.155, -0.4615, 0.0), (1.159, -0.4486, 0.0), (1.164, -0.4369, 0.0), (1.171, -0.4266, 0.0), (1.179, -0.4178, 0.0), (1.188, -0.4104, 0.0), (1.2, -0.4046, 0.0), (1.213, -0.4004, 0.0), (1.228, -0.3979, 0.0), (1.245, -0.397, 0.0), (1.249, -0.397, 0.0), (1.252, -0.3972, 0.0), (1.256, -0.3974, 0.0), (1.259, -0.3977, 0.0), (1.262, -0.3982, 0.0), (1.265, -0.3987, 0.0), (1.268, -0.3994, 0.0), (1.272, -0.4003, 0.0), (1.275, -0.4012, 0.0), (1.278, -0.4023, 0.0), (1.281, -0.4036, 0.0), (1.285, -0.405, 0.0), (0.948, -0.87, 0.0), (0.935, -0.8782, 0.0), (0.9221, -0.8858, 0.0), (0.9091, -0.8928, 0.0), (0.8962, -0.8991, 0.0), (0.8832, -0.9048, 0.0), (0.8703, -0.9097, 0.0), (0.8572, -0.914, 0.0), (0.8441, -0.9176, 0.0), (0.831, -0.9203, 0.0), (0.8178, -0.9224, 0.0), (0.8044, -0.9236, 0.0), (0.791, -0.924, 0.0), (0.7702, -0.923, 0.0), (0.7509, -0.9202, 0.0), (0.7331, -0.9154, 0.0), (0.7167, -0.9088, 0.0), (0.7019, -0.9003, 0.0), (0.6885, -0.8899, 0.0), (0.6766, -0.8776, 0.0), (0.6663, -0.8636, 0.0), (0.6574, -0.8476, 0.0), (0.6501, -0.8299, 0.0), (0.6443, -0.8104, 0.0), (0.64, -0.789, 0.0), (0.956, -0.789, 0.0), (0.9544, -0.7493, 0.0), (0.9498, -0.7131, 0.0), (0.9423, -0.6804, 0.0), (0.9319, -0.6512, 0.0), (0.9188, -0.6255, 0.0), (0.9031, -0.6033, 0.0), (0.885, -0.5845, 0.0), (0.8644, -0.5691, 0.0), (0.8417, -0.5573, 0.0), (0.8168, -0.5488, 0.0), (0.7898, -0.5437, 0.0), (0.761, -0.542, 0.0), (0.7308, -0.5439, 0.0), (0.7024, -0.5494, 0.0), (0.6759, -0.5585, 0.0), (0.6514, -0.5709, 0.0), (0.6293, -0.5864, 0.0), (0.6095, -0.605, 0.0), (0.5923, -0.6264, 0.0), (0.5779, -0.6504, 0.0), (0.5664, -0.677, 0.0), (0.5579, -0.7059, 0.0), (0.5528, -0.7369, 0.0), (0.551, -0.77, 0.0), (0.5526, -0.8008, 0.0), (0.5574, -0.8308, 0.0), (0.5654, -0.8597, 0.0), (0.5764, -0.8871, 0.0), (0.5905, -0.9126, 0.0), (0.6075, -0.936, 0.0), (0.6274, -0.9568, 0.0), (0.6503, -0.9746, 0.0), (0.6759, -0.9891, 0.0), (0.7042, -0.9999, 0.0), (0.7353, -1.007, 0.0), (0.769, -1.009, 0.0), (0.7875, -1.009, 0.0), (0.8049, -1.008, 0.0), (0.8214, -1.006, 0.0), (0.8372, -1.003, 0.0), (0.8523, -1.0, 0.0), (0.8668, -0.996, 0.0), (0.8808, -0.9912, 0.0), (0.8945, -0.9857, 0.0), (0.9079, -0.9795, 0.0), (0.9213, -0.9724, 0.0), (0.9346, -0.9646, 0.0), (0.948, -0.956, 0.0), (0.642, -0.73, 0.0), (0.6456, -0.7129, 0.0), (0.6504, -0.6971, 0.0), (0.6564, -0.6827, 0.0), (0.6636, -0.6697, 0.0), (0.672, -0.658, 0.0), (0.6815, -0.6479, 0.0), (0.6922, -0.6392, 0.0), (0.7041, -0.632, 0.0), (0.7171, -0.6264, 0.0), (0.7313, -0.6223, 0.0), (0.7466, -0.6198, 0.0), (0.763, -0.619, 0.0), (0.7782, -0.6199, 0.0), (0.7924, -0.6225, 0.0), (0.8056, -0.6268, 0.0), (0.8176, -0.6327, 0.0), (0.8284, -0.6401, 0.0), (0.838, -0.649, 0.0), (0.8464, -0.6593, 0.0), (0.8534, -0.671, 0.0), (0.8592, -0.684, 0.0), (0.8636, -0.6982, 0.0), (0.8665, -0.7135, 0.0), (0.868, -0.73, 0.0), (0.451, -0.318, 0.0), (0.362, -0.318, 0.0), (0.362, -0.56, 0.0), (0.3532, -0.5569, 0.0), (0.3446, -0.5542, 0.0), (0.3363, -0.5517, 0.0), (0.3283, -0.5496, 0.0), (0.3204, -0.5477, 0.0), (0.3128, -0.5461, 0.0), (0.3052, -0.5448, 0.0), (0.2977, -0.5438, 0.0), (0.2903, -0.543, 0.0), (0.2829, -0.5424, 0.0), (0.2755, -0.5421, 0.0), (0.268, -0.542, 0.0), (0.2361, -0.5439, 0.0), (0.2059, -0.5495, 0.0), (0.1777, -0.5586, 0.0), (0.1517, -0.5709, 0.0), (0.128, -0.5864, 0.0), (0.1069, -0.6047, 0.0), (0.08846, -0.6258, 0.0), (0.07296, -0.6494, 0.0), (0.06058, -0.6753, 0.0), (0.0515, -0.7033, 0.0), (0.04591, -0.7333, 0.0), (0.044, -0.765, 0.0), (0.04573, -0.7999, 0.0), (0.05084, -0.8324, 0.0), (0.05922, -0.8625, 0.0), (0.07074, -0.8899, 0.0), (0.08529, -0.9146, 0.0), (0.1028, -0.9365, 0.0), (0.123, -0.9554, 0.0), (0.1459, -0.9711, 0.0), (0.1714, -0.9835, 0.0), (0.1993, -0.9926, 0.0), (0.2296, -0.9981, 0.0), (0.262, -1.0, 0.0), (0.451, -1.0, 0.0), (0.362, -0.925, 0.0), (0.272, -0.925, 0.0), (0.2477, -0.9237, 0.0), (0.2261, -0.9199, 0.0), (0.2071, -0.9138, 0.0), (0.1907, -0.9056, 0.0), (0.1767, -0.8952, 0.0), (0.1649, -0.883, 0.0), (0.1552, -0.869, 0.0), (0.1476, -0.8534, 0.0), (0.1419, -0.8364, 0.0), (0.138, -0.8181, 0.0), (0.1357, -0.7985, 0.0), (0.135, -0.778, 0.0), (0.1362, -0.7552, 0.0), (0.1397, -0.7338, 0.0), (0.1454, -0.714, 0.0), (0.1532, -0.6958, 0.0), (0.163, -0.6793, 0.0), (0.1748, -0.6648, 0.0), (0.1883, -0.6521, 0.0), (0.2034, -0.6416, 0.0), (0.2202, -0.6332, 0.0), (0.2385, -0.627, 0.0), (0.2581, -0.6233, 0.0), (0.279, -0.622, 0.0), (0.2864, -0.6221, 0.0), (0.2935, -0.6224, 0.0), (0.3004, -0.623, 0.0), (0.3072, -0.6237, 0.0), (0.3139, -0.6247, 0.0), (0.3205, -0.626, 0.0), (0.3271, -0.6275, 0.0), (0.3338, -0.6293, 0.0), (0.3406, -0.6313, 0.0), (0.3475, -0.6336, 0.0), (0.3546, -0.6361, 0.0), (0.362, -0.639, 0.0)], [], [(1, 57, 0), (1, 56, 57), (1, 55, 56), (2, 55, 1), (3, 55, 2), (4, 54, 3), (54, 55, 3), (4, 53, 54), (4, 52, 53), (5, 52, 4), (5, 51, 52), (5, 50, 51), (6, 50, 5), (6, 49, 50), (30, 28, 29), (31, 28, 30), (6, 48, 49), (32, 28, 31), (7, 48, 6), (7, 47, 48), (33, 28, 32), (34, 28, 33), (7, 46, 47), (35, 28, 34), (7, 45, 46), (36, 28, 35), (7, 44, 45), (37, 28, 36), (8, 44, 7), (38, 28, 37), (8, 43, 44), (39, 28, 38), (8, 42, 43), (40, 28, 39), (8, 41, 42), (41, 28, 40), (8, 28, 41), (9, 28, 8), (10, 28, 9), (11, 28, 10), (11, 27, 28), (12, 27, 11), (12, 26, 27), (12, 25, 26), (13, 25, 12), (13, 24, 25), (13, 23, 24), (13, 22, 23), (14, 22, 13), (14, 21, 22), (14, 20, 21), (15, 20, 14), (15, 19, 20), (15, 18, 19), (16, 18, 15), (16, 17, 18), (60, 58, 59), (60, 61, 58), (92, 90, 91), (92, 89, 90), (65, 63, 64), (65, 62, 63), (93, 89, 92), (93, 88, 89), (93, 87, 88), (94, 87, 93), (94, 86, 87), (66, 62, 65), (94, 85, 86), (67, 62, 66), (95, 85, 94), (95, 84, 85), (68, 62, 67), (69, 62, 68), (95, 83, 84), (96, 83, 95), (70, 62, 69), (96, 82, 83), (71, 116, 70), (116, 62, 70), (96, 81, 82), (72, 116, 71), (96, 80, 81), (73, 116, 72), (97, 80, 96), (74, 116, 73), (97, 79, 80), (75, 116, 74), (97, 78, 79), (76, 116, 75), (97, 77, 78), (77, 116, 76), (97, 116, 77), (97, 115, 116), (117, 62, 116), (98, 115, 97), (98, 114, 115), (98, 113, 114), (99, 113, 98), (99, 112, 113), (100, 112, 99), (100, 111, 112), (100, 110, 111), (101, 110, 100), (101, 109, 110), (101, 108, 109), (102, 108, 101), (102, 107, 108), (103, 107, 102), (103, 106, 107), (103, 105, 106), (104, 105, 103), (156, 154, 155), (157, 154, 156), (157, 153, 154), (158, 153, 157), (159, 153, 158), (159, 152, 153), (160, 152, 159), (160, 151, 152), (161, 151, 160), (162, 151, 161), (162, 150, 151), (163, 150, 162), (163, 149, 150), (164, 149, 163), (165, 149, 164), (165, 148, 149), (166, 148, 165), (166, 147, 148), (167, 147, 166), (168, 169, 167), (169, 170, 167), (170, 171, 167), (171, 172, 167), (172, 173, 167), (173, 174, 167), (174, 175, 167), (175, 176, 167), (176, 177, 167), (177, 178, 167), (178, 147, 167), (178, 179, 147), (179, 180, 147), (180, 146, 147), (180, 181, 146), (181, 145, 146), (182, 145, 181), (183, 145, 182), (184, 145, 183), (185, 145, 184), (186, 145, 185), (186, 144, 145), (187, 144, 186), (188, 144, 187), (189, 144, 188), (189, 143, 144), (190, 143, 189), (191, 143, 190), (191, 142, 143), (192, 142, 191), (193, 142, 192), (194, 291, 193), (291, 142, 193), (195, 291, 194), (196, 291, 195), (197, 291, 196), (198, 291, 197), (198, 290, 291), (255, 142, 291), (198, 289, 290), (199, 289, 198), (199, 288, 289), (200, 288, 199), (200, 287, 288), (201, 287, 200), (201, 286, 287), (201, 285, 286), (202, 285, 201), (202, 284, 285), (203, 284, 202), (203, 283, 284), (203, 282, 283), (204, 282, 203), (204, 281, 282), (204, 280, 281), (205, 280, 204), (205, 279, 280), (206, 279, 205), (206, 278, 279), (206, 277, 278), (207, 277, 206), (207, 276, 277), (207, 275, 276), (256, 142, 255), (208, 275, 207), (257, 142, 256), (208, 274, 275), (258, 142, 257), (119, 254, 118), (258, 141, 142), (208, 273, 274), (120, 254, 119), (259, 141, 258), (259, 140, 141), (121, 254, 120), (209, 273, 208), (209, 272, 273), (259, 139, 140), (260, 139, 259), (122, 254, 121), (260, 138, 139), (261, 138, 260), (123, 254, 122), (209, 271, 272), (261, 137, 138), (124, 254, 123), (262, 137, 261), (262, 136, 137), (125, 254, 124), (209, 270, 271), (262, 135, 136), (263, 135, 262), (126, 254, 125), (263, 134, 135), (210, 270, 209), (127, 254, 126), (210, 269, 270), (264, 134, 263), (264, 133, 134), (128, 254, 127), (264, 132, 133), (129, 254, 128), (265, 132, 264), (265, 131, 132), (130, 254, 129), (265, 130, 131), (210, 268, 269), (265, 254, 130), (266, 254, 265), (210, 267, 268), (267, 254, 266), (210, 230, 267), (230, 254, 267), (211, 230, 210), (211, 229, 230), (231, 254, 230), (212, 229, 211), (212, 228, 229), (232, 254, 231), (232, 253, 254), (213, 228, 212), (213, 227, 228), (233, 253, 232), (233, 252, 253), (213, 226, 227), (234, 252, 233), (214, 226, 213), (234, 251, 252), (214, 225, 226), (235, 251, 234), (235, 250, 251), (215, 225, 214), (215, 224, 225), (236, 250, 235), (236, 249, 250), (215, 223, 224), (237, 249, 236), (237, 248, 249), (216, 223, 215), (216, 222, 223), (238, 248, 237), (238, 247, 248), (216, 221, 222), (238, 246, 247), (239, 246, 238), (217, 221, 216), (239, 245, 246), (217, 220, 221), (240, 245, 239), (240, 244, 245), (217, 219, 220), (241, 244, 240), (218, 219, 217), (241, 243, 244), (242, 243, 241), (297, 295, 296), (297, 294, 295), (298, 294, 297), (298, 293, 294), (299, 293, 298), (299, 292, 293), (300, 292, 299), (300, 351, 292), (301, 351, 300), (302, 351, 301), (303, 351, 302), (304, 348, 303), (348, 349, 303), (349, 350, 303), (350, 351, 303), (305, 346, 304), (346, 347, 304), (347, 348, 304), (306, 344, 305), (344, 345, 305), (345, 346, 305), (307, 343, 306), (343, 344, 306), (308, 340, 307), (340, 341, 307), (341, 342, 307), (342, 343, 307), (309, 339, 308), (339, 340, 308), (309, 338, 339), (309, 337, 338), (309, 336, 337), (310, 336, 309), (310, 335, 336), (310, 334, 335), (311, 334, 310), (311, 333, 334), (311, 332, 333), (312, 332, 311), (312, 331, 332), (313, 331, 312), (313, 330, 331), (314, 330, 313), (314, 329, 330), (314, 328, 329), (315, 328, 314), (315, 327, 328), (316, 327, 315), (316, 326, 327), (317, 326, 316), (319, 317, 318), (319, 326, 317), (319, 325, 326), (319, 324, 325), (320, 324, 319), (321, 323, 320), (323, 324, 320), (321, 322, 323), (390, 388, 389), (390, 387, 388), (391, 387, 390), (391, 386, 387), (392, 386, 391), (392, 385, 386), (393, 385, 392), (393, 384, 385), (394, 384, 393), (394, 383, 384), (395, 383, 394), (395, 382, 383), (396, 438, 395), (438, 382, 395), (396, 437, 438), (439, 382, 438), (396, 436, 437), (440, 382, 439), (396, 435, 436), (441, 382, 440), (441, 381, 382), (396, 434, 435), (397, 434, 396), (442, 381, 441), (397, 433, 434), (443, 381, 442), (397, 432, 433), (444, 381, 443), (397, 431, 432), (445, 381, 444), (398, 431, 397), (445, 380, 381), (398, 430, 431), (446, 380, 445), (398, 429, 430), (447, 380, 446), (399, 429, 398), (447, 379, 380), (399, 428, 429), (448, 379, 447), (399, 427, 428), (449, 379, 448), (400, 427, 399), (400, 426, 427), (449, 378, 379), (450, 378, 449), (400, 450, 426), (400, 378, 450), (401, 378, 400), (401, 377, 378), (402, 376, 401), (376, 377, 401), (402, 375, 376), (403, 375, 402), (403, 374, 375), (403, 373, 374), (404, 373, 403), (404, 372, 373), (405, 372, 404), (405, 371, 372), (353, 425, 352), (405, 370, 371), (354, 425, 353), (355, 425, 354), (406, 370, 405), (406, 369, 370), (356, 425, 355), (357, 425, 356), (406, 368, 369), (358, 425, 357), (406, 367, 368), (359, 425, 358), (407, 367, 406), (360, 425, 359), (407, 366, 367), (361, 425, 360), (407, 365, 366), (362, 425, 361), (363, 425, 362), (407, 364, 365), (364, 425, 363), (407, 425, 364), (408, 425, 407), (408, 424, 425), (409, 424, 408), (409, 423, 424), (409, 422, 423), (410, 422, 409), (410, 421, 422), (410, 420, 421), (411, 420, 410), (411, 419, 420), (411, 418, 419), (412, 418, 411), (412, 417, 418), (412, 416, 417), (412, 415, 416), (413, 415, 412), (413, 414, 415), (453, 451, 452), (453, 490, 451), (466, 464, 465), (466, 463, 464), (466, 462, 463), (466, 461, 462), (466, 460, 461), (467, 460, 466), (467, 459, 460), (467, 458, 459), (467, 457, 458), (468, 457, 467), (468, 456, 457), (468, 455, 456), (468, 454, 455), (468, 453, 454), (469, 453, 468), (469, 525, 453), (525, 526, 453), (526, 527, 453), (527, 528, 453), (528, 490, 453), (470, 522, 469), (522, 523, 469), (523, 524, 469), (524, 525, 469), (471, 519, 470), (519, 520, 470), (520, 521, 470), (521, 522, 470), (472, 516, 471), (516, 517, 471), (517, 518, 471), (518, 519, 471), (472, 515, 516), (472, 514, 515), (473, 514, 472), (473, 513, 514), (473, 512, 513), (491, 490, 528), (473, 511, 512), (474, 511, 473), (474, 510, 511), (474, 509, 510), (475, 509, 474), (475, 508, 509), (475, 507, 508), (476, 507, 475), (476, 506, 507), (477, 506, 476), (477, 505, 506), (477, 504, 505), (478, 504, 477), (478, 503, 504), (478, 502, 503), (479, 502, 478), (479, 501, 502), (480, 501, 479), (480, 500, 501), (480, 499, 500), (481, 499, 480), (481, 498, 499), (481, 497, 498), (482, 497, 481), (482, 496, 497), (482, 495, 496), (482, 494, 495), (483, 494, 482), (483, 493, 494), (483, 492, 493), (483, 491, 492), (483, 490, 491), (484, 490, 483), (485, 490, 484), (486, 490, 485), (487, 490, 486), (488, 490, 487), (489, 490, 488)])
me_cutext_003.materials.append(mat_labelmaterial)
me_cutext_003.use_remesh_preserve_volume = False
me_cutext_003.use_remesh_preserve_attributes = False
me_cutext_003.use_mirror_vertex_groups = False
me_cutext_003.auto_texspace = False
me_cutext_003.update()
me_cutext_000 = bpy.data.meshes.new('CUText.000')
me_cutext_000.from_pydata([(-0.2, 0.682, 0.0), (-0.298, 0.682, 0.0), (-0.298, 0.0, 0.0), (-0.2, 0.0, 0.0), (-1.028, 0.503, 0.0), (-1.028, 0.421, 0.0), (-0.556, 0.421, 0.0), (-0.556, 0.503, 0.0), (-1.028, 0.285, 0.0), (-1.028, 0.203, 0.0), (-0.556, 0.203, 0.0), (-0.556, 0.285, 0.0), (-1.125, 0.13, 0.0), (-1.138, 0.1218, 0.0), (-1.151, 0.1142, 0.0), (-1.164, 0.1072, 0.0), (-1.177, 0.1009, 0.0), (-1.19, 0.09523, 0.0), (-1.203, 0.09025, 0.0), (-1.216, 0.08598, 0.0), (-1.229, 0.08244, 0.0), (-1.242, 0.07966, 0.0), (-1.255, 0.07764, 0.0), (-1.269, 0.07641, 0.0), (-1.282, 0.076, 0.0), (-1.303, 0.07696, 0.0), (-1.322, 0.07982, 0.0), (-1.34, 0.08458, 0.0), (-1.356, 0.09122, 0.0), (-1.371, 0.09974, 0.0), (-1.385, 0.1101, 0.0), (-1.396, 0.1224, 0.0), (-1.407, 0.1364, 0.0), (-1.416, 0.1524, 0.0), (-1.423, 0.1701, 0.0), (-1.429, 0.1896, 0.0), (-1.433, 0.211, 0.0), (-1.117, 0.211, 0.0), (-1.119, 0.2507, 0.0), (-1.123, 0.2869, 0.0), (-1.131, 0.3196, 0.0), (-1.141, 0.3488, 0.0), (-1.154, 0.3745, 0.0), (-1.17, 0.3968, 0.0), (-1.188, 0.4155, 0.0), (-1.209, 0.4309, 0.0), (-1.231, 0.4428, 0.0), (-1.256, 0.4512, 0.0), (-1.283, 0.4563, 0.0), (-1.312, 0.458, 0.0), (-1.342, 0.4561, 0.0), (-1.371, 0.4506, 0.0), (-1.397, 0.4415, 0.0), (-1.422, 0.4291, 0.0), (-1.444, 0.4136, 0.0), (-1.464, 0.395, 0.0), (-1.481, 0.3736, 0.0), (-1.495, 0.3496, 0.0), (-1.507, 0.323, 0.0), (-1.515, 0.2941, 0.0), (-1.52, 0.2631, 0.0), (-1.522, 0.23, 0.0), (-1.52, 0.1992, 0.0), (-1.516, 0.1692, 0.0), (-1.508, 0.1403, 0.0), (-1.497, 0.1129, 0.0), (-1.483, 0.08736, 0.0), (-1.465, 0.064, 0.0), (-1.446, 0.04323, 0.0), (-1.423, 0.02541, 0.0), (-1.397, 0.01091, 0.0), (-1.369, 9.261e-05, 0.0), (-1.338, -0.006665, 0.0), (-1.304, -0.009, 0.0), (-1.286, -0.008645, 0.0), (-1.268, -0.007574, 0.0), (-1.252, -0.005781, 0.0), (-1.236, -0.003259, 0.0), (-1.221, -1.157e-06, 0.0), (-1.206, 0.004, 0.0), (-1.192, 0.008751, 0.0), (-1.179, 0.01426, 0.0), (-1.165, 0.02053, 0.0), (-1.152, 0.02757, 0.0), (-1.138, 0.03539, 0.0), (-1.125, 0.044, 0.0), (-1.431, 0.27, 0.0), (-1.427, 0.2871, 0.0), (-1.423, 0.3029, 0.0), (-1.417, 0.3173, 0.0), (-1.409, 0.3303, 0.0), (-1.401, 0.342, 0.0), (-1.392, 0.3521, 0.0), (-1.381, 0.3608, 0.0), (-1.369, 0.368, 0.0), (-1.356, 0.3736, 0.0), (-1.342, 0.3777, 0.0), (-1.326, 0.3802, 0.0), (-1.31, 0.381, 0.0), (-1.295, 0.3801, 0.0), (-1.281, 0.3775, 0.0), (-1.267, 0.3732, 0.0), (-1.255, 0.3673, 0.0), (-1.245, 0.3599, 0.0), (-1.235, 0.351, 0.0), (-1.227, 0.3407, 0.0), (-1.22, 0.329, 0.0), (-1.214, 0.316, 0.0), (-1.209, 0.3018, 0.0), (-1.206, 0.2865, 0.0), (-1.205, 0.27, 0.0), (-1.569, 0.449, 0.0), (-1.754, 0.449, 0.0), (-1.783, 0.4478, 0.0), (-1.811, 0.4442, 0.0), (-1.836, 0.4383, 0.0), (-1.859, 0.4301, 0.0), (-1.879, 0.4199, 0.0), (-1.897, 0.4075, 0.0), (-1.913, 0.3931, 0.0), (-1.926, 0.3769, 0.0), (-1.936, 0.3587, 0.0), (-1.944, 0.3388, 0.0), (-1.948, 0.3172, 0.0), (-1.95, 0.294, 0.0), (-1.95, 0.2859, 0.0), (-1.949, 0.2779, 0.0), (-1.949, 0.2702, 0.0), (-1.947, 0.2627, 0.0), (-1.946, 0.2554, 0.0), (-1.944, 0.2483, 0.0), (-1.942, 0.2414, 0.0), (-1.939, 0.2347, 0.0), (-1.937, 0.2282, 0.0), (-1.933, 0.2219, 0.0), (-1.93, 0.2159, 0.0), (-1.926, 0.21, 0.0), (-1.922, 0.2041, 0.0), (-1.917, 0.1984, 0.0), (-1.912, 0.1929, 0.0), (-1.906, 0.1877, 0.0), (-1.901, 0.1826, 0.0), (-1.895, 0.1777, 0.0), (-1.888, 0.1731, 0.0), (-1.881, 0.1687, 0.0), (-1.874, 0.1644, 0.0), (-1.867, 0.1604, 0.0), (-1.859, 0.1566, 0.0), (-1.851, 0.153, 0.0), (-1.851, 0.151, 0.0), (-1.861, 0.1482, 0.0), (-1.871, 0.1448, 0.0), (-1.88, 0.1409, 0.0), (-1.889, 0.1364, 0.0), (-1.896, 0.1315, 0.0), (-1.903, 0.1261, 0.0), (-1.908, 0.1204, 0.0), (-1.913, 0.1143, 0.0), (-1.917, 0.1078, 0.0), (-1.92, 0.1011, 0.0), (-1.921, 0.09416, 0.0), (-1.922, 0.087, 0.0), (-1.922, 0.08204, 0.0), (-1.921, 0.07715, 0.0), (-1.919, 0.07233, 0.0), (-1.917, 0.06756, 0.0), (-1.914, 0.06282, 0.0), (-1.911, 0.05813, 0.0), (-1.907, 0.05345, 0.0), (-1.902, 0.04878, 0.0), (-1.897, 0.04411, 0.0), (-1.891, 0.03943, 0.0), (-1.884, 0.03473, 0.0), (-1.877, 0.03, 0.0), (-1.896, 0.02483, 0.0), (-1.912, 0.0188, 0.0), (-1.928, 0.01189, 0.0), (-1.941, 0.004074, 0.0), (-1.953, -0.004673, 0.0), (-1.963, -0.01438, 0.0), (-1.971, -0.02506, 0.0), (-1.978, -0.03674, 0.0), (-1.983, -0.04945, 0.0), (-1.987, -0.06322, 0.0), (-1.989, -0.07806, 0.0), (-1.99, -0.094, 0.0), (-1.988, -0.1133, 0.0), (-1.983, -0.1315, 0.0), (-1.975, -0.1486, 0.0), (-1.963, -0.1644, 0.0), (-1.949, -0.1788, 0.0), (-1.932, -0.1916, 0.0), (-1.912, -0.2028, 0.0), (-1.89, -0.2123, 0.0), (-1.866, -0.2199, 0.0), (-1.84, -0.2254, 0.0), (-1.812, -0.2288, 0.0), (-1.783, -0.23, 0.0), (-1.751, -0.2289, 0.0), (-1.721, -0.2256, 0.0), (-1.694, -0.2202, 0.0), (-1.669, -0.2127, 0.0), (-1.647, -0.2032, 0.0), (-1.627, -0.1919, 0.0), (-1.61, -0.1786, 0.0), (-1.596, -0.1636, 0.0), (-1.585, -0.1469, 0.0), (-1.577, -0.1285, 0.0), (-1.573, -0.1085, 0.0), (-1.571, -0.087, 0.0), (-1.572, -0.07293, 0.0), (-1.574, -0.05927, 0.0), (-1.578, -0.04609, 0.0), (-1.583, -0.03348, 0.0), (-1.591, -0.02151, 0.0), (-1.6, -0.01025, 0.0), (-1.611, 0.0002164, 0.0), (-1.625, 0.009815, 0.0), (-1.64, 0.01847, 0.0), (-1.658, 0.0261, 0.0), (-1.678, 0.03264, 0.0), (-1.701, 0.038, 0.0), (-1.723, 0.04245, 0.0), (-1.742, 0.04681, 0.0), (-1.76, 0.05114, 0.0), (-1.777, 0.05548, 0.0), (-1.791, 0.05988, 0.0), (-1.803, 0.06438, 0.0), (-1.814, 0.06902, 0.0), (-1.822, 0.07385, 0.0), (-1.829, 0.07892, 0.0), (-1.834, 0.08427, 0.0), (-1.837, 0.08995, 0.0), (-1.838, 0.096, 0.0), (-1.836, 0.1076, 0.0), (-1.829, 0.1163, 0.0), (-1.818, 0.1226, 0.0), (-1.804, 0.1274, 0.0), (-1.788, 0.1311, 0.0), (-1.77, 0.1344, 0.0), (-1.75, 0.1379, 0.0), (-1.73, 0.1423, 0.0), (-1.71, 0.1482, 0.0), (-1.69, 0.1562, 0.0), (-1.672, 0.1669, 0.0), (-1.656, 0.181, 0.0), (-1.651, 0.1867, 0.0), (-1.646, 0.1932, 0.0), (-1.641, 0.2004, 0.0), (-1.636, 0.2083, 0.0), (-1.631, 0.2167, 0.0), (-1.627, 0.2255, 0.0), (-1.623, 0.2347, 0.0), (-1.62, 0.244, 0.0), (-1.618, 0.2536, 0.0), (-1.616, 0.2631, 0.0), (-1.614, 0.2726, 0.0), (-1.614, 0.282, 0.0), (-1.614, 0.2912, 0.0), (-1.615, 0.3, 0.0), (-1.616, 0.3084, 0.0), (-1.618, 0.3165, 0.0), (-1.621, 0.3244, 0.0), (-1.624, 0.3321, 0.0), (-1.628, 0.3398, 0.0), (-1.633, 0.3475, 0.0), (-1.639, 0.3553, 0.0), (-1.645, 0.3632, 0.0), (-1.653, 0.3714, 0.0), (-1.661, 0.38, 0.0), (-1.569, 0.38, 0.0), (-1.694, 0.293, 0.0), (-1.695, 0.2811, 0.0), (-1.697, 0.2698, 0.0), (-1.7, 0.2592, 0.0), (-1.705, 0.2494, 0.0), (-1.711, 0.2406, 0.0), (-1.718, 0.2326, 0.0), (-1.726, 0.2257, 0.0), (-1.735, 0.2199, 0.0), (-1.745, 0.2152, 0.0), (-1.756, 0.2118, 0.0), (-1.768, 0.2097, 0.0), (-1.78, 0.209, 0.0), (-1.793, 0.2097, 0.0), (-1.805, 0.2117, 0.0), (-1.817, 0.2149, 0.0), (-1.827, 0.2194, 0.0), (-1.837, 0.225, 0.0), (-1.845, 0.2316, 0.0), (-1.853, 0.2393, 0.0), (-1.859, 0.248, 0.0), (-1.864, 0.2575, 0.0), (-1.867, 0.2679, 0.0), (-1.869, 0.2791, 0.0), (-1.87, 0.291, 0.0), (-1.869, 0.3018, 0.0), (-1.867, 0.3123, 0.0), (-1.863, 0.3222, 0.0), (-1.858, 0.3316, 0.0), (-1.851, 0.3402, 0.0), (-1.844, 0.348, 0.0), (-1.835, 0.3549, 0.0), (-1.826, 0.3608, 0.0), (-1.816, 0.3655, 0.0), (-1.805, 0.3691, 0.0), (-1.793, 0.3712, 0.0), (-1.781, 0.372, 0.0), (-1.769, 0.3713, 0.0), (-1.758, 0.3691, 0.0), (-1.748, 0.3657, 0.0), (-1.738, 0.3611, 0.0), (-1.728, 0.3553, 0.0), (-1.72, 0.3486, 0.0), (-1.712, 0.341, 0.0), (-1.706, 0.3326, 0.0), (-1.701, 0.3235, 0.0), (-1.697, 0.3138, 0.0), (-1.695, 0.3036, 0.0), (-1.657, -0.094, 0.0), (-1.658, -0.1039, 0.0), (-1.661, -0.1131, 0.0), (-1.665, -0.1215, 0.0), (-1.672, -0.1291, 0.0), (-1.68, -0.1359, 0.0), (-1.69, -0.1419, 0.0), (-1.701, -0.147, 0.0), (-1.714, -0.1513, 0.0), (-1.729, -0.1546, 0.0), (-1.745, -0.157, 0.0), (-1.762, -0.1585, 0.0), (-1.781, -0.159, 0.0), (-1.8, -0.1585, 0.0), (-1.818, -0.157, 0.0), (-1.835, -0.1545, 0.0), (-1.849, -0.1511, 0.0), (-1.862, -0.1467, 0.0), (-1.874, -0.1414, 0.0), (-1.884, -0.1351, 0.0), (-1.892, -0.1279, 0.0), (-1.898, -0.1198, 0.0), (-1.902, -0.1107, 0.0), (-1.905, -0.1008, 0.0), (-1.906, -0.09, 0.0), (-1.905, -0.08026, 0.0), (-1.903, -0.07107, 0.0), (-1.898, -0.0625, 0.0), (-1.893, -0.05459, 0.0), (-1.886, -0.04741, 0.0), (-1.878, -0.041, 0.0), (-1.868, -0.03543, 0.0), (-1.857, -0.03074, 0.0), (-1.845, -0.027, 0.0), (-1.832, -0.02426, 0.0), (-1.819, -0.02257, 0.0), (-1.804, -0.022, 0.0), (-1.79, -0.02233, 0.0), (-1.774, -0.02338, 0.0), (-1.758, -0.02523, 0.0), (-1.741, -0.028, 0.0), (-1.725, -0.03177, 0.0), (-1.71, -0.03662, 0.0), (-1.696, -0.04267, 0.0), (-1.683, -0.05, 0.0), (-1.672, -0.0587, 0.0), (-1.664, -0.06887, 0.0), (-1.659, -0.08061, 0.0), (-2.34, 0.449, 0.0), (-2.429, 0.449, 0.0), (-2.429, 0.0, 0.0), (-2.34, 0.0, 0.0), (-2.34, 0.322, 0.0), (-2.33, 0.3332, 0.0), (-2.32, 0.3431, 0.0), (-2.31, 0.352, 0.0), (-2.301, 0.3597, 0.0), (-2.292, 0.3664, 0.0), (-2.283, 0.3721, 0.0), (-2.274, 0.3768, 0.0), (-2.265, 0.3806, 0.0), (-2.256, 0.3835, 0.0), (-2.247, 0.3854, 0.0), (-2.238, 0.3866, 0.0), (-2.228, 0.387, 0.0), (-2.215, 0.3861, 0.0), (-2.203, 0.3835, 0.0), (-2.191, 0.3793, 0.0), (-2.181, 0.3734, 0.0), (-2.172, 0.3661, 0.0), (-2.164, 0.3573, 0.0), (-2.157, 0.3471, 0.0), (-2.151, 0.3356, 0.0), (-2.146, 0.3229, 0.0), (-2.143, 0.309, 0.0), (-2.141, 0.294, 0.0), (-2.14, 0.278, 0.0), (-2.14, 0.0, 0.0), (-2.051, 0.0, 0.0), (-2.051, 0.277, 0.0), (-2.052, 0.3064, 0.0), (-2.056, 0.3331, 0.0), (-2.063, 0.3572, 0.0), (-2.072, 0.3786, 0.0), (-2.083, 0.3974, 0.0), (-2.096, 0.4136, 0.0), (-2.11, 0.4273, 0.0), (-2.127, 0.4384, 0.0), (-2.144, 0.447, 0.0), (-2.163, 0.4531, 0.0), (-2.183, 0.4568, 0.0), (-2.204, 0.458, 0.0), (-2.216, 0.4575, 0.0), (-2.229, 0.4559, 0.0), (-2.241, 0.4534, 0.0), (-2.253, 0.4499, 0.0), (-2.265, 0.4455, 0.0), (-2.277, 0.4401, 0.0), (-2.288, 0.4339, 0.0), (-2.299, 0.4267, 0.0), (-2.31, 0.4188, 0.0), (-2.32, 0.41, 0.0), (-2.329, 0.4004, 0.0), (-2.338, 0.39, 0.0), (-2.34, 0.39, 0.0), (-2.506, 0.08, 0.0), (-2.511, 0.07638, 0.0), (-2.516, 0.07301, 0.0), (-2.521, 0.06992, 0.0), (-2.525, 0.06711, 0.0), (-2.529, 0.06459, 0.0), (-2.534, 0.06238, 0.0), (-2.538, 0.06047, 0.0), (-2.541, 0.05889, 0.0), (-2.545, 0.05764, 0.0), (-2.548, 0.05674, 0.0), (-2.551, 0.05619, 0.0), (-2.553, 0.056, 0.0), (-2.556, 0.05613, 0.0), (-2.558, 0.05652, 0.0), (-2.56, 0.0572, 0.0), (-2.562, 0.05819, 0.0), (-2.564, 0.05949, 0.0), (-2.566, 0.06113, 0.0), (-2.567, 0.06312, 0.0), (-2.568, 0.06548, 0.0), (-2.569, 0.06823, 0.0), (-2.57, 0.07139, 0.0), (-2.57, 0.07498, 0.0), (-2.57, 0.079, 0.0), (-2.57, 0.31, 0.0), (-2.571, 0.3343, 0.0), (-2.576, 0.3564, 0.0), (-2.583, 0.3762, 0.0), (-2.592, 0.3937, 0.0), (-2.604, 0.4091, 0.0), (-2.617, 0.4223, 0.0), (-2.633, 0.4333, 0.0), (-2.65, 0.4423, 0.0), (-2.669, 0.4492, 0.0), (-2.689, 0.4541, 0.0), (-2.711, 0.457, 0.0), (-2.733, 0.458, 0.0), (-2.749, 0.4576, 0.0), (-2.764, 0.4563, 0.0), (-2.779, 0.4542, 0.0), (-2.793, 0.4513, 0.0), (-2.806, 0.4475, 0.0), (-2.819, 0.4429, 0.0), (-2.831, 0.4374, 0.0), (-2.842, 0.431, 0.0), (-2.853, 0.4238, 0.0), (-2.863, 0.4158, 0.0), (-2.873, 0.4068, 0.0), (-2.882, 0.397, 0.0), (-2.882, 0.3, 0.0), (-2.871, 0.3122, 0.0), (-2.86, 0.3232, 0.0), (-2.849, 0.3331, 0.0), (-2.837, 0.3419, 0.0), (-2.825, 0.3495, 0.0), (-2.813, 0.3561, 0.0), (-2.801, 0.3617, 0.0), (-2.789, 0.3661, 0.0), (-2.777, 0.3696, 0.0), (-2.765, 0.3721, 0.0), (-2.752, 0.3735, 0.0), (-2.74, 0.374, 0.0), (-2.727, 0.3735, 0.0), (-2.715, 0.372, 0.0), (-2.705, 0.3695, 0.0), (-2.695, 0.366, 0.0), (-2.687, 0.3613, 0.0), (-2.679, 0.3555, 0.0), (-2.673, 0.3485, 0.0), (-2.668, 0.3404, 0.0), (-2.664, 0.331, 0.0), (-2.661, 0.3203, 0.0), (-2.66, 0.3083, 0.0), (-2.659, 0.295, 0.0), (-2.659, 0.271, 0.0), (-2.738, 0.243, 0.0), (-2.756, 0.2364, 0.0), (-2.774, 0.2296, 0.0), (-2.792, 0.2224, 0.0), (-2.81, 0.2144, 0.0), (-2.826, 0.2056, 0.0), (-2.842, 0.1956, 0.0), (-2.855, 0.1844, 0.0), (-2.867, 0.1716, 0.0), (-2.877, 0.1571, 0.0), (-2.885, 0.1406, 0.0), (-2.889, 0.122, 0.0), (-2.891, 0.101, 0.0), (-2.89, 0.08665, 0.0), (-2.887, 0.07271, 0.0), (-2.883, 0.05934, 0.0), (-2.877, 0.0467, 0.0), (-2.87, 0.03495, 0.0), (-2.861, 0.02425, 0.0), (-2.85, 0.01476, 0.0), (-2.839, 0.00663, 0.0), (-2.826, 3.124e-05, 0.0), (-2.812, -0.00488, 0.0), (-2.797, -0.007943, 0.0), (-2.781, -0.009, 0.0), (-2.771, -0.008687, 0.0), (-2.761, -0.007745, 0.0), (-2.75, -0.006172, 0.0), (-2.74, -0.003963, 0.0), (-2.73, -0.001115, 0.0), (-2.72, 0.002375, 0.0), (-2.71, 0.006511, 0.0), (-2.7, 0.0113, 0.0), (-2.69, 0.01673, 0.0), (-2.68, 0.02283, 0.0), (-2.67, 0.02958, 0.0), (-2.66, 0.037, 0.0), (-2.658, 0.02937, 0.0), (-2.655, 0.02248, 0.0), (-2.651, 0.01631, 0.0), (-2.647, 0.01085, 0.0), (-2.643, 0.006086, 0.0), (-2.638, 0.002, 0.0), (-2.632, -0.001419, 0.0), (-2.625, -0.004185, 0.0), (-2.618, -0.006313, 0.0), (-2.61, -0.007815, 0.0), (-2.601, -0.008706, 0.0), (-2.592, -0.009, 0.0), (-2.585, -0.008827, 0.0), (-2.579, -0.008282, 0.0), (-2.573, -0.007328, 0.0), (-2.566, -0.005926, 0.0), (-2.56, -0.004038, 0.0), (-2.554, -0.001625, 0.0), (-2.547, 0.00135, 0.0), (-2.54, 0.004926, 0.0), (-2.533, 0.009141, 0.0), (-2.525, 0.01403, 0.0), (-2.516, 0.01964, 0.0), (-2.506, 0.026, 0.0), (-2.659, 0.091, 0.0), (-2.665, 0.08544, 0.0), (-2.671, 0.08027, 0.0), (-2.677, 0.07552, 0.0), (-2.684, 0.07119, 0.0), (-2.69, 0.0673, 0.0), (-2.697, 0.06388, 0.0), (-2.703, 0.06093, 0.0), (-2.71, 0.05848, 0.0), (-2.716, 0.05655, 0.0), (-2.723, 0.05514, 0.0), (-2.73, 0.05429, 0.0), (-2.737, 0.054, 0.0), (-2.746, 0.05453, 0.0), (-2.755, 0.0561, 0.0), (-2.763, 0.05864, 0.0), (-2.77, 0.06211, 0.0), (-2.777, 0.06646, 0.0), (-2.783, 0.07163, 0.0), (-2.788, 0.07756, 0.0), (-2.793, 0.08422, 0.0), (-2.796, 0.09155, 0.0), (-2.799, 0.09949, 0.0), (-2.8, 0.108, 0.0), (-2.801, 0.117, 0.0), (-2.8, 0.1297, 0.0), (-2.796, 0.1414, 0.0), (-2.79, 0.1521, 0.0), (-2.781, 0.162, 0.0), (-2.771, 0.1711, 0.0), (-2.759, 0.1796, 0.0), (-2.745, 0.1875, 0.0), (-2.73, 0.195, 0.0), (-2.713, 0.2021, 0.0), (-2.696, 0.2089, 0.0), (-2.678, 0.2155, 0.0), (-2.659, 0.222, 0.0), (-3.244, 0.449, 0.0), (-3.244, 0.0, 0.0), (-3.155, 0.0, 0.0), (-3.155, 0.235, 0.0), (-3.154, 0.2539, 0.0), (-3.151, 0.272, 0.0), (-3.147, 0.289, 0.0), (-3.14, 0.305, 0.0), (-3.133, 0.3197, 0.0), (-3.123, 0.3329, 0.0), (-3.113, 0.3445, 0.0), (-3.101, 0.3543, 0.0), (-3.089, 0.3623, 0.0), (-3.075, 0.3681, 0.0), (-3.061, 0.3718, 0.0), (-3.046, 0.373, 0.0), (-3.04, 0.3726, 0.0), (-3.034, 0.3715, 0.0), (-3.028, 0.3698, 0.0), (-3.021, 0.3674, 0.0), (-3.014, 0.3643, 0.0), (-3.007, 0.3608, 0.0), (-2.999, 0.3566, 0.0), (-2.992, 0.352, 0.0), (-2.984, 0.3468, 0.0), (-2.977, 0.3413, 0.0), (-2.97, 0.3353, 0.0), (-2.963, 0.329, 0.0), (-2.916, 0.406, 0.0), (-2.925, 0.4144, 0.0), (-2.934, 0.422, 0.0), (-2.943, 0.4289, 0.0), (-2.952, 0.435, 0.0), (-2.961, 0.4404, 0.0), (-2.97, 0.4451, 0.0), (-2.979, 0.4491, 0.0), (-2.987, 0.4523, 0.0), (-2.996, 0.4548, 0.0), (-3.005, 0.4566, 0.0), (-3.014, 0.4576, 0.0), (-3.023, 0.458, 0.0), (-3.034, 0.4573, 0.0), (-3.044, 0.4552, 0.0), (-3.055, 0.4516, 0.0), (-3.065, 0.4465, 0.0), (-3.076, 0.4399, 0.0), (-3.087, 0.4316, 0.0), (-3.098, 0.4217, 0.0), (-3.109, 0.4101, 0.0), (-3.12, 0.3968, 0.0), (-3.131, 0.3817, 0.0), (-3.142, 0.3648, 0.0), (-3.153, 0.346, 0.0), (-3.155, 0.346, 0.0), (-3.155, 0.449, 0.0)], [], [(2, 0, 1), (2, 3, 0), (9, 11, 8), (9, 10, 11), (5, 7, 4), (5, 6, 7), (50, 48, 49), (50, 47, 48), (51, 47, 50), (51, 46, 47), (52, 46, 51), (52, 45, 46), (53, 45, 52), (53, 44, 45), (54, 44, 53), (54, 43, 44), (55, 43, 54), (55, 42, 43), (56, 98, 55), (98, 42, 55), (56, 97, 98), (99, 42, 98), (56, 96, 97), (100, 42, 99), (56, 95, 96), (101, 42, 100), (101, 41, 42), (56, 94, 95), (57, 94, 56), (102, 41, 101), (57, 93, 94), (103, 41, 102), (57, 92, 93), (104, 41, 103), (57, 91, 92), (105, 41, 104), (58, 91, 57), (105, 40, 41), (58, 90, 91), (106, 40, 105), (58, 89, 90), (107, 40, 106), (59, 89, 58), (107, 39, 40), (59, 88, 89), (108, 39, 107), (59, 87, 88), (109, 39, 108), (60, 87, 59), (60, 86, 87), (109, 38, 39), (110, 38, 109), (60, 110, 86), (60, 38, 110), (61, 38, 60), (61, 37, 38), (62, 36, 61), (36, 37, 61), (62, 35, 36), (63, 35, 62), (63, 34, 35), (63, 33, 34), (64, 33, 63), (64, 32, 33), (65, 32, 64), (65, 31, 32), (13, 85, 12), (65, 30, 31), (14, 85, 13), (15, 85, 14), (66, 30, 65), (66, 29, 30), (16, 85, 15), (17, 85, 16), (66, 28, 29), (18, 85, 17), (66, 27, 28), (19, 85, 18), (67, 27, 66), (20, 85, 19), (67, 26, 27), (21, 85, 20), (67, 25, 26), (22, 85, 21), (23, 85, 22), (67, 24, 25), (24, 85, 23), (67, 85, 24), (68, 85, 67), (68, 84, 85), (69, 84, 68), (69, 83, 84), (69, 82, 83), (70, 82, 69), (70, 81, 82), (70, 80, 81), (71, 80, 70), (71, 79, 80), (71, 78, 79), (72, 78, 71), (72, 77, 78), (72, 76, 77), (72, 75, 76), (73, 75, 72), (73, 74, 75), (113, 111, 112), (113, 270, 111), (114, 270, 113), (115, 270, 114), (116, 270, 115), (117, 270, 116), (118, 270, 117), (119, 270, 118), (120, 269, 119), (269, 270, 119), (120, 268, 269), (121, 306, 120), (306, 307, 120), (307, 268, 120), (308, 268, 307), (308, 267, 268), (309, 267, 308), (121, 305, 306), (310, 267, 309), (121, 304, 305), (311, 267, 310), (121, 303, 304), (311, 266, 267), (312, 266, 311), (121, 302, 303), (122, 302, 121), (313, 266, 312), (313, 265, 266), (122, 301, 302), (314, 265, 313), (122, 300, 301), (314, 264, 265), (315, 264, 314), (122, 299, 300), (315, 263, 264), (123, 299, 122), (316, 263, 315), (316, 262, 263), (123, 298, 299), (316, 261, 262), (317, 261, 316), (123, 297, 298), (124, 297, 123), (317, 260, 261), (318, 260, 317), (124, 296, 297), (318, 259, 260), (271, 259, 318), (124, 295, 296), (271, 258, 259), (125, 295, 124), (272, 258, 271), (272, 257, 258), (125, 294, 295), (126, 294, 125), (272, 256, 257), (273, 256, 272), (126, 293, 294), (127, 293, 126), (273, 255, 256), (128, 293, 127), (274, 255, 273), (128, 292, 293), (274, 254, 255), (129, 292, 128), (275, 254, 274), (129, 291, 292), (130, 291, 129), (275, 253, 254), (276, 253, 275), (131, 291, 130), (131, 290, 291), (276, 252, 253), (132, 290, 131), (277, 252, 276), (132, 289, 290), (133, 289, 132), (277, 251, 252), (278, 251, 277), (133, 288, 289), (134, 288, 133), (279, 251, 278), (279, 250, 251), (134, 287, 288), (135, 287, 134), (280, 250, 279), (135, 286, 287), (280, 249, 250), (136, 286, 135), (281, 249, 280), (136, 285, 286), (282, 249, 281), (136, 284, 285), (137, 284, 136), (283, 249, 282), (137, 283, 284), (137, 249, 283), (137, 248, 249), (138, 248, 137), (138, 247, 248), (139, 247, 138), (139, 246, 247), (140, 246, 139), (141, 246, 140), (141, 245, 246), (142, 245, 141), (142, 244, 245), (143, 244, 142), (144, 244, 143), (145, 244, 144), (145, 243, 244), (146, 243, 145), (147, 243, 146), (148, 243, 147), (148, 242, 243), (149, 242, 148), (150, 242, 149), (151, 242, 150), (151, 241, 242), (152, 241, 151), (152, 240, 241), (153, 240, 152), (153, 239, 240), (154, 239, 153), (154, 238, 239), (155, 238, 154), (155, 237, 238), (155, 236, 237), (156, 236, 155), (156, 235, 236), (157, 235, 156), (157, 234, 235), (158, 234, 157), (159, 234, 158), (159, 233, 234), (160, 233, 159), (160, 232, 233), (161, 232, 160), (161, 231, 232), (162, 231, 161), (162, 230, 231), (163, 230, 162), (163, 229, 230), (164, 229, 163), (164, 228, 229), (165, 228, 164), (165, 227, 228), (166, 227, 165), (166, 226, 227), (167, 226, 166), (167, 225, 226), (168, 225, 167), (168, 224, 225), (169, 224, 168), (169, 223, 224), (170, 223, 169), (170, 222, 223), (171, 222, 170), (171, 221, 222), (172, 221, 171), (172, 220, 221), (173, 220, 172), (173, 219, 220), (174, 219, 173), (174, 218, 219), (175, 218, 174), (176, 218, 175), (176, 217, 218), (177, 217, 176), (177, 216, 217), (178, 216, 177), (178, 215, 216), (179, 215, 178), (179, 214, 215), (180, 355, 179), (355, 214, 179), (355, 356, 214), (356, 213, 214), (180, 354, 355), (357, 213, 356), (180, 353, 354), (358, 213, 357), (180, 352, 353), (181, 352, 180), (359, 213, 358), (181, 351, 352), (360, 213, 359), (181, 350, 351), (361, 213, 360), (361, 212, 213), (181, 349, 350), (362, 212, 361), (182, 349, 181), (182, 348, 349), (363, 212, 362), (363, 211, 212), (182, 347, 348), (183, 347, 182), (364, 211, 363), (183, 346, 347), (365, 211, 364), (365, 210, 211), (183, 345, 346), (184, 345, 183), (366, 210, 365), (184, 344, 345), (366, 209, 210), (185, 344, 184), (185, 343, 344), (319, 209, 366), (319, 208, 209), (185, 342, 343), (186, 342, 185), (320, 208, 319), (186, 341, 342), (321, 208, 320), (321, 207, 208), (186, 340, 341), (322, 207, 321), (187, 340, 186), (187, 339, 340), (323, 207, 322), (187, 338, 339), (323, 206, 207), (324, 206, 323), (188, 338, 187), (188, 337, 338), (325, 206, 324), (188, 336, 337), (326, 206, 325), (188, 335, 336), (326, 205, 206), (327, 205, 326), (189, 335, 188), (189, 334, 335), (328, 205, 327), (189, 333, 334), (329, 205, 328), (189, 332, 333), (330, 205, 329), (189, 331, 332), (331, 205, 330), (189, 205, 331), (189, 204, 205), (190, 204, 189), (190, 203, 204), (191, 203, 190), (192, 203, 191), (192, 202, 203), (193, 202, 192), (193, 201, 202), (194, 201, 193), (194, 200, 201), (195, 200, 194), (195, 199, 200), (196, 199, 195), (196, 198, 199), (197, 198, 196), (411, 409, 410), (412, 409, 411), (412, 408, 409), (413, 408, 412), (414, 408, 413), (414, 407, 408), (415, 407, 414), (369, 367, 368), (369, 423, 367), (415, 406, 407), (416, 406, 415), (417, 406, 416), (417, 405, 406), (418, 405, 417), (418, 404, 405), (419, 404, 418), (420, 404, 419), (420, 403, 404), (421, 403, 420), (422, 403, 421), (422, 383, 403), (383, 402, 403), (369, 422, 423), (369, 371, 422), (371, 372, 422), (372, 373, 422), (373, 374, 422), (374, 375, 422), (375, 376, 422), (376, 377, 422), (377, 378, 422), (378, 379, 422), (379, 380, 422), (380, 381, 422), (381, 382, 422), (382, 383, 422), (384, 402, 383), (385, 402, 384), (386, 402, 385), (387, 402, 386), (387, 401, 402), (388, 401, 387), (389, 401, 388), (390, 401, 389), (390, 400, 401), (391, 400, 390), (392, 400, 391), (392, 399, 400), (393, 399, 392), (369, 370, 371), (394, 399, 393), (394, 398, 399), (395, 398, 394), (396, 398, 395), (396, 397, 398), (462, 460, 461), (463, 460, 462), (463, 459, 460), (464, 459, 463), (465, 459, 464), (465, 458, 459), (466, 458, 465), (466, 457, 458), (467, 457, 466), (468, 457, 467), (468, 456, 457), (469, 456, 468), (469, 455, 456), (470, 455, 469), (471, 455, 470), (471, 454, 455), (472, 454, 471), (472, 453, 454), (473, 453, 472), (474, 475, 473), (475, 476, 473), (476, 477, 473), (477, 478, 473), (478, 479, 473), (479, 480, 473), (480, 481, 473), (481, 482, 473), (482, 483, 473), (483, 484, 473), (484, 453, 473), (484, 485, 453), (485, 486, 453), (486, 452, 453), (486, 487, 452), (487, 451, 452), (488, 451, 487), (489, 451, 488), (490, 451, 489), (491, 451, 490), (492, 451, 491), (492, 450, 451), (493, 450, 492), (494, 450, 493), (495, 450, 494), (495, 449, 450), (496, 449, 495), (497, 449, 496), (497, 448, 449), (498, 448, 497), (499, 448, 498), (500, 597, 499), (597, 448, 499), (501, 597, 500), (502, 597, 501), (503, 597, 502), (504, 597, 503), (504, 596, 597), (561, 448, 597), (504, 595, 596), (505, 595, 504), (505, 594, 595), (506, 594, 505), (506, 593, 594), (507, 593, 506), (507, 592, 593), (507, 591, 592), (508, 591, 507), (508, 590, 591), (509, 590, 508), (509, 589, 590), (509, 588, 589), (510, 588, 509), (510, 587, 588), (510, 586, 587), (511, 586, 510), (511, 585, 586), (512, 585, 511), (512, 584, 585), (512, 583, 584), (513, 583, 512), (513, 582, 583), (513, 581, 582), (562, 448, 561), (514, 581, 513), (563, 448, 562), (514, 580, 581), (564, 448, 563), (425, 560, 424), (564, 447, 448), (514, 579, 580), (426, 560, 425), (565, 447, 564), (565, 446, 447), (427, 560, 426), (515, 579, 514), (515, 578, 579), (565, 445, 446), (566, 445, 565), (428, 560, 427), (566, 444, 445), (567, 444, 566), (429, 560, 428), (515, 577, 578), (567, 443, 444), (430, 560, 429), (568, 443, 567), (568, 442, 443), (431, 560, 430), (515, 576, 577), (568, 441, 442), (569, 441, 568), (432, 560, 431), (569, 440, 441), (516, 576, 515), (433, 560, 432), (516, 575, 576), (570, 440, 569), (570, 439, 440), (434, 560, 433), (570, 438, 439), (435, 560, 434), (571, 438, 570), (571, 437, 438), (436, 560, 435), (571, 436, 437), (516, 574, 575), (571, 560, 436), (572, 560, 571), (516, 573, 574), (573, 560, 572), (516, 536, 573), (536, 560, 573), (517, 536, 516), (517, 535, 536), (537, 560, 536), (518, 535, 517), (518, 534, 535), (538, 560, 537), (538, 559, 560), (519, 534, 518), (519, 533, 534), (539, 559, 538), (539, 558, 559), (519, 532, 533), (540, 558, 539), (520, 532, 519), (540, 557, 558), (520, 531, 532), (541, 557, 540), (541, 556, 557), (521, 531, 520), (521, 530, 531), (542, 556, 541), (542, 555, 556), (521, 529, 530), (543, 555, 542), (543, 554, 555), (522, 529, 521), (522, 528, 529), (544, 554, 543), (544, 553, 554), (522, 527, 528), (544, 552, 553), (545, 552, 544), (523, 527, 522), (545, 551, 552), (523, 526, 527), (546, 551, 545), (546, 550, 551), (523, 525, 526), (547, 550, 546), (524, 525, 523), (547, 549, 550), (548, 549, 547), (639, 637, 638), (639, 636, 637), (640, 636, 639), (640, 635, 636), (641, 635, 640), (641, 634, 635), (641, 633, 634), (642, 633, 641), (642, 632, 633), (599, 652, 598), (599, 651, 652), (643, 632, 642), (643, 631, 632), (643, 630, 631), (644, 630, 643), (644, 629, 630), (645, 629, 644), (645, 628, 629), (645, 627, 628), (646, 627, 645), (646, 626, 627), (647, 626, 646), (647, 616, 626), (616, 617, 626), (617, 618, 626), (618, 619, 626), (619, 620, 626), (620, 621, 626), (621, 622, 626), (622, 623, 626), (623, 624, 626), (624, 625, 626), (648, 614, 647), (614, 615, 647), (615, 616, 647), (649, 612, 648), (612, 613, 648), (613, 614, 648), (649, 611, 612), (649, 610, 611), (650, 610, 649), (650, 609, 610), (650, 608, 609), (599, 650, 651), (599, 604, 650), (604, 605, 650), (605, 606, 650), (606, 607, 650), (607, 608, 650), (599, 603, 604), (599, 602, 603), (599, 601, 602), (599, 600, 601)])
me_cutext_000.materials.append(mat_labelmaterial)
me_cutext_000.use_remesh_preserve_volume = False
me_cutext_000.use_remesh_preserve_attributes = False
me_cutext_000.use_mirror_vertex_groups = False
me_cutext_000.auto_texspace = False
me_cutext_000.update()
me_plane = bpy.data.meshes.new('Plane')
me_plane.from_pydata([(-1.0, -1.0, 0.0), (1.0, -1.0, 0.0), (-1.0, 1.0, 0.0), (1.0, 1.0, 0.0)], [], [(0, 1, 3, 2)])
_uv = me_plane.uv_layers.new(name='UVMap')
_uv.uv.foreach_set('vector', [0.0, 0.0, 1.0, 0.0, 1.0, 1.0, 0.0, 1.0])
me_plane.materials.append(mat_gridmaterial)
me_plane.use_remesh_preserve_volume = False
me_plane.use_remesh_preserve_attributes = False
me_plane.use_mirror_vertex_groups = False
me_plane.update()

# ---- curves / text
txt_text_005 = bpy.data.curves.new('Text.005', 'FONT')
txt_text_005.dimensions = '2D'
txt_text_005.body = 'range=1'
txt_text_005.materials.append(mat_labelmaterial)
txt_text_005.use_path_clamp = True
txt_text_005.bevel_resolution = 0
txt_text_005.align_x = 'RIGHT'
txt_text_002 = bpy.data.curves.new('Text.002', 'FONT')
txt_text_002.dimensions = '2D'
txt_text_002.body = 'default'
txt_text_002.materials.append(mat_labelmaterial)
txt_text_002.use_path_clamp = True
txt_text_002.bevel_resolution = 0
txt_text_002.align_y = 'TOP'
txt_text_001 = bpy.data.curves.new('Text.001', 'FONT')
txt_text_001.dimensions = '2D'
txt_text_001.body = 'intensity=5'
txt_text_001.materials.append(mat_labelmaterial)
txt_text_001.use_path_clamp = True
txt_text_001.bevel_resolution = 0
lat_lattice = bpy.data.lattices.new('Lattice')
lat_lattice.points.foreach_set('co_deform', [-0.5, -0.5, -0.5, 0.5, -0.5, -0.5, -0.5, 0.5, -0.5, 0.5, 0.5, -0.5, -0.5, -0.5, 0.5, 0.5, -0.5, 0.5, -0.5, 0.5, 0.5, 0.5, 0.5, 0.5])

# ---- objects
ob_text_005 = bpy.data.objects.new('Text.005', txt_text_005)
ob_text_000 = bpy.data.objects.new('Text.000', me_cutext_004)
ob_text_004 = bpy.data.objects.new('Text.004', me_cutext_003)
ob_text_003 = bpy.data.objects.new('Text.003', txt_text_002)
ob_text_002 = bpy.data.objects.new('Text.002', me_cutext_000)
ob_text_001 = bpy.data.objects.new('Text.001', txt_text_001)
ob_point_002 = bpy.data.objects.new('Point.002', light_point_002)
ob_lattice = bpy.data.objects.new('Lattice', lat_lattice)
ob_point_001 = bpy.data.objects.new('Point.001', light_point_001)
ob_point = bpy.data.objects.new('Point', light_point)
ob_plane = bpy.data.objects.new('Plane', me_plane)
ob_camera = bpy.data.objects.new('Camera', cam_camera)

# ---- transforms, parenting, visibility, modifiers, constraints
ob_text_005.location = (-25.0, -10.0, 0.0)
ob_text_005.lineart.crease_threshold = 0.0
ob_text_000.location = (10.0, -10.0, 0.0)
ob_text_000.lineart.crease_threshold = 0.0
ob_text_004.location = (10.0, 10.0, 0.0)
ob_text_004.lineart.crease_threshold = 0.0
ob_text_003.location = (25.0, 10.0, 0.0)
ob_text_003.lineart.crease_threshold = 0.0
ob_text_002.location = (-10.0, -10.0, 0.0)
ob_text_002.lineart.crease_threshold = 0.0
ob_text_001.location = (25.0, -10.0, 0.0)
ob_text_001.lineart.crease_threshold = 0.0
ob_point_002.location = (10.0, -10.0, 0.5)
ob_point_002.lineart.crease_threshold = 0.0
ob_lattice.location = (0.0, 0.0, 0.0)
ob_lattice.lineart.crease_threshold = 0.0
ob_point_001.location = (-10.0, -10.0, 0.5)
ob_point_001.lineart.crease_threshold = 0.0
ob_point.location = (10.0, 10.0, 0.5)
ob_point.lineart.crease_threshold = 0.0
ob_plane.location = (0.0, 0.0, 0.0)
ob_plane.scale = (10.0, 10.0, 1.0)
ob_plane.lineart.crease_threshold = 0.0
ob_camera.location = (0.0, 0.0, 50.0)
ob_camera.lock_rotations_4d = False
ob_camera.empty_display_type = 'ARROWS'
ob_camera.color = (0.0, 0.0, 0.0, 0.0)
ob_camera.display_type = 'WIRE'
ob_camera.lineart.crease_threshold = 0.0

# ---- collection membership
col_collection_1.objects.link(ob_text_005)
col_collection_1.objects.link(ob_text_000)
col_collection_1.objects.link(ob_text_004)
col_collection_1.objects.link(ob_text_003)
col_collection_1.objects.link(ob_text_002)
col_collection_1.objects.link(ob_text_001)
col_collection_1.objects.link(ob_point_002)
col_collection_1.objects.link(ob_lattice)
col_collection_1.objects.link(ob_point_001)
col_collection_1.objects.link(ob_point)
col_collection_1.objects.link(ob_plane)
col_collection_1.objects.link(ob_camera)

# ---- scene / render settings (as saved in the file)
scene.camera = ob_camera
scene.frame_start = 1; scene.frame_end = 250; scene.frame_set(1)
scene.render.engine = 'BLENDER_EEVEE_NEXT'
scene.render.resolution_percentage = 50
scene.render.dither_intensity = 0.0
scene.cycles.use_denoising = False
scene.cycles.samples = 128
scene.cycles.sampling_pattern = 'TABULATED_SOBOL'
scene.cycles.use_adaptive_sampling = False
scene.cycles.use_light_tree = False
scene.cycles.blur_glossy = 0.0
scene.cycles.sample_clamp_indirect = 0.0
scene.view_settings.view_transform = 'Standard'
bpy.context.view_layer.update()
